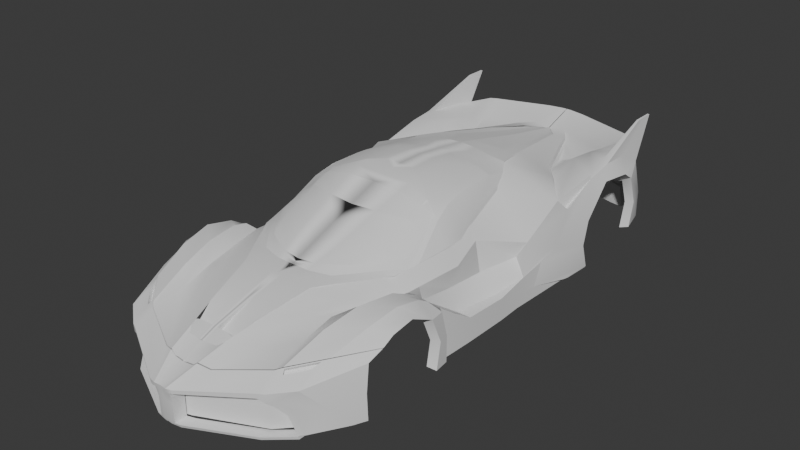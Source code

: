 # Source: parte7.blend  (saved by Blender 4.4.32; exported with 4.5.12 LTS)
import bpy
from mathutils import Matrix  # noqa: F401  (used for matrix-valued properties, if any)

bpy.ops.wm.read_factory_settings(use_empty=True)
scene = bpy.context.scene
scene.name = 'Scene'

# ---- collections
col_collection = bpy.data.collections.new('Collection'); scene.collection.children.link(col_collection)

# ---- node groups
ng_smooth_by_angle = bpy.data.node_groups.new('Smooth by Angle', 'GeometryNodeTree')
_s = ng_smooth_by_angle.interface.new_socket(name='Mesh', in_out='OUTPUT', socket_type='NodeSocketGeometry')
_s = ng_smooth_by_angle.interface.new_socket(name='Mesh', in_out='INPUT', socket_type='NodeSocketGeometry')
_s = ng_smooth_by_angle.interface.new_socket(name='Angle', in_out='INPUT', socket_type='NodeSocketFloat')
_s.subtype = 'ANGLE'
_s.default_value = 0.5236
_s.min_value = 0.0
_s.max_value = 3.142
_s.description = 'Maximum face angle for smooth edges'
_s = ng_smooth_by_angle.interface.new_socket(name='Ignore Sharpness', in_out='INPUT', socket_type='NodeSocketBool')
_s.force_non_field = True
ng_smooth_by_angle.description = 'Set the sharpness of mesh edges based on the angle between the neighboring faces'
ng_smooth_by_angle.is_modifier = True
_N = ng_smooth_by_angle.nodes; _L = ng_smooth_by_angle.links
n0 = _N.new('GeometryNodeSetShadeSmooth'); n0.name = 'Set Shade Smooth'; n0.location = (120, -80)
n0.domain = 'EDGE'
n1 = _N.new('GeometryNodeSetShadeSmooth'); n1.name = 'Set Shade Smooth.001'; n1.location = (300, -80)
n2 = _N.new('NodeGroupOutput'); n2.name = 'Group Output'; n2.location = (480, -80)
n3 = _N.new('GeometryNodeInputMeshEdgeAngle'); n3.name = 'Edge Angle'; n3.location = (-440, -240)
n4 = _N.new('NodeGroupInput'); n4.name = 'Group Input'; n4.location = (-80, -80)
n5 = _N.new('GeometryNodeInputEdgeSmooth'); n5.name = 'Is Edge Smooth'; n5.location = (-260, -120)
n6 = _N.new('GeometryNodeInputShadeSmooth'); n6.name = 'Is Shade Smooth'; n6.location = (-440, -397)
n7 = _N.new('FunctionNodeCompare'); n7.name = 'Compare'; n7.location = (-260, -260)
n7.operation = 'LESS_EQUAL'
n7.inputs[6].default_value = (0.0, 0.0, 0.0, 0.0)
n7.inputs[7].default_value = (0.0, 0.0, 0.0, 0.0)
n8 = _N.new('FunctionNodeBooleanMath'); n8.name = 'Boolean Math.001'; n8.location = (-80, -260)
n9 = _N.new('NodeGroupInput'); n9.name = 'Group Input.001'; n9.location = (-440, -329)
n10 = _N.new('NodeGroupInput'); n10.name = 'Group Input.002'; n10.location = (-259, -189)
n11 = _N.new('FunctionNodeBooleanMath'); n11.name = 'Boolean Math'; n11.location = (-80, -149)
n11.operation = 'OR'
n12 = _N.new('FunctionNodeBooleanMath'); n12.name = 'Boolean Math.002'; n12.location = (-260, -380)
n12.operation = 'OR'
n13 = _N.new('NodeGroupInput'); n13.name = 'Group Input.003'; n13.location = (-440, -460)
_L.new(n3.outputs[0], n7.inputs[0])
_L.new(n1.outputs[0], n2.inputs[0])
_L.new(n9.outputs[1], n7.inputs[1])
_L.new(n7.outputs[0], n8.inputs[0])
_L.new(n4.outputs[0], n0.inputs[0])
_L.new(n0.outputs[0], n1.inputs[0])
_L.new(n8.outputs[0], n0.inputs[2])
_L.new(n10.outputs[2], n11.inputs[1])
_L.new(n5.outputs[0], n11.inputs[0])
_L.new(n11.outputs[0], n0.inputs[1])
_L.new(n13.outputs[2], n12.inputs[1])
_L.new(n6.outputs[0], n12.inputs[0])
_L.new(n12.outputs[0], n8.inputs[1])
n2.is_active_output = True
ng_smooth_by_angle_002 = bpy.data.node_groups.new('Smooth by Angle.002', 'GeometryNodeTree')
_s = ng_smooth_by_angle_002.interface.new_socket(name='Mesh', in_out='OUTPUT', socket_type='NodeSocketGeometry')
_s = ng_smooth_by_angle_002.interface.new_socket(name='Mesh', in_out='INPUT', socket_type='NodeSocketGeometry')
_s = ng_smooth_by_angle_002.interface.new_socket(name='Angle', in_out='INPUT', socket_type='NodeSocketFloat')
_s.subtype = 'ANGLE'
_s.default_value = 0.5236
_s.min_value = 0.0
_s.max_value = 3.142
_s.description = 'Maximum face angle for smooth edges'
_s = ng_smooth_by_angle_002.interface.new_socket(name='Ignore Sharpness', in_out='INPUT', socket_type='NodeSocketBool')
_s.force_non_field = True
ng_smooth_by_angle_002.description = 'Set the sharpness of mesh edges based on the angle between the neighboring faces'
ng_smooth_by_angle_002.is_modifier = True
_N = ng_smooth_by_angle_002.nodes; _L = ng_smooth_by_angle_002.links
n0 = _N.new('GeometryNodeSetShadeSmooth'); n0.name = 'Set Shade Smooth'; n0.location = (120, -80)
n0.domain = 'EDGE'
n1 = _N.new('GeometryNodeSetShadeSmooth'); n1.name = 'Set Shade Smooth.001'; n1.location = (300, -80)
n2 = _N.new('NodeGroupOutput'); n2.name = 'Group Output'; n2.location = (480, -80)
n3 = _N.new('GeometryNodeInputMeshEdgeAngle'); n3.name = 'Edge Angle'; n3.location = (-440, -240)
n4 = _N.new('NodeGroupInput'); n4.name = 'Group Input'; n4.location = (-80, -80)
n5 = _N.new('GeometryNodeInputEdgeSmooth'); n5.name = 'Is Edge Smooth'; n5.location = (-260, -120)
n6 = _N.new('GeometryNodeInputShadeSmooth'); n6.name = 'Is Shade Smooth'; n6.location = (-440, -397)
n7 = _N.new('FunctionNodeCompare'); n7.name = 'Compare'; n7.location = (-260, -260)
n7.operation = 'LESS_EQUAL'
n7.inputs[6].default_value = (0.0, 0.0, 0.0, 0.0)
n7.inputs[7].default_value = (0.0, 0.0, 0.0, 0.0)
n8 = _N.new('FunctionNodeBooleanMath'); n8.name = 'Boolean Math.001'; n8.location = (-80, -260)
n9 = _N.new('NodeGroupInput'); n9.name = 'Group Input.001'; n9.location = (-440, -329)
n10 = _N.new('NodeGroupInput'); n10.name = 'Group Input.002'; n10.location = (-259, -189)
n11 = _N.new('FunctionNodeBooleanMath'); n11.name = 'Boolean Math'; n11.location = (-80, -149)
n11.operation = 'OR'
n12 = _N.new('FunctionNodeBooleanMath'); n12.name = 'Boolean Math.002'; n12.location = (-260, -380)
n12.operation = 'OR'
n13 = _N.new('NodeGroupInput'); n13.name = 'Group Input.003'; n13.location = (-440, -460)
_L.new(n3.outputs[0], n7.inputs[0])
_L.new(n1.outputs[0], n2.inputs[0])
_L.new(n9.outputs[1], n7.inputs[1])
_L.new(n7.outputs[0], n8.inputs[0])
_L.new(n4.outputs[0], n0.inputs[0])
_L.new(n0.outputs[0], n1.inputs[0])
_L.new(n8.outputs[0], n0.inputs[2])
_L.new(n10.outputs[2], n11.inputs[1])
_L.new(n5.outputs[0], n11.inputs[0])
_L.new(n11.outputs[0], n0.inputs[1])
_L.new(n13.outputs[2], n12.inputs[1])
_L.new(n6.outputs[0], n12.inputs[0])
_L.new(n12.outputs[0], n8.inputs[1])
n2.is_active_output = True
ng_smooth_by_angle_003 = bpy.data.node_groups.new('Smooth by Angle.003', 'GeometryNodeTree')
_s = ng_smooth_by_angle_003.interface.new_socket(name='Mesh', in_out='OUTPUT', socket_type='NodeSocketGeometry')
_s = ng_smooth_by_angle_003.interface.new_socket(name='Mesh', in_out='INPUT', socket_type='NodeSocketGeometry')
_s = ng_smooth_by_angle_003.interface.new_socket(name='Angle', in_out='INPUT', socket_type='NodeSocketFloat')
_s.subtype = 'ANGLE'
_s.default_value = 0.5236
_s.min_value = 0.0
_s.max_value = 3.142
_s.description = 'Maximum face angle for smooth edges'
_s = ng_smooth_by_angle_003.interface.new_socket(name='Ignore Sharpness', in_out='INPUT', socket_type='NodeSocketBool')
_s.force_non_field = True
ng_smooth_by_angle_003.description = 'Set the sharpness of mesh edges based on the angle between the neighboring faces'
ng_smooth_by_angle_003.is_modifier = True
_N = ng_smooth_by_angle_003.nodes; _L = ng_smooth_by_angle_003.links
n0 = _N.new('GeometryNodeSetShadeSmooth'); n0.name = 'Set Shade Smooth'; n0.location = (120, -80)
n0.domain = 'EDGE'
n1 = _N.new('GeometryNodeSetShadeSmooth'); n1.name = 'Set Shade Smooth.001'; n1.location = (300, -80)
n2 = _N.new('NodeGroupOutput'); n2.name = 'Group Output'; n2.location = (480, -80)
n3 = _N.new('GeometryNodeInputMeshEdgeAngle'); n3.name = 'Edge Angle'; n3.location = (-440, -240)
n4 = _N.new('NodeGroupInput'); n4.name = 'Group Input'; n4.location = (-80, -80)
n5 = _N.new('GeometryNodeInputEdgeSmooth'); n5.name = 'Is Edge Smooth'; n5.location = (-260, -120)
n6 = _N.new('GeometryNodeInputShadeSmooth'); n6.name = 'Is Shade Smooth'; n6.location = (-440, -397)
n7 = _N.new('FunctionNodeCompare'); n7.name = 'Compare'; n7.location = (-260, -260)
n7.operation = 'LESS_EQUAL'
n7.inputs[6].default_value = (0.0, 0.0, 0.0, 0.0)
n7.inputs[7].default_value = (0.0, 0.0, 0.0, 0.0)
n8 = _N.new('FunctionNodeBooleanMath'); n8.name = 'Boolean Math.001'; n8.location = (-80, -260)
n9 = _N.new('NodeGroupInput'); n9.name = 'Group Input.001'; n9.location = (-440, -329)
n10 = _N.new('NodeGroupInput'); n10.name = 'Group Input.002'; n10.location = (-259, -189)
n11 = _N.new('FunctionNodeBooleanMath'); n11.name = 'Boolean Math'; n11.location = (-80, -149)
n11.operation = 'OR'
n12 = _N.new('FunctionNodeBooleanMath'); n12.name = 'Boolean Math.002'; n12.location = (-260, -380)
n12.operation = 'OR'
n13 = _N.new('NodeGroupInput'); n13.name = 'Group Input.003'; n13.location = (-440, -460)
_L.new(n3.outputs[0], n7.inputs[0])
_L.new(n1.outputs[0], n2.inputs[0])
_L.new(n9.outputs[1], n7.inputs[1])
_L.new(n7.outputs[0], n8.inputs[0])
_L.new(n4.outputs[0], n0.inputs[0])
_L.new(n0.outputs[0], n1.inputs[0])
_L.new(n8.outputs[0], n0.inputs[2])
_L.new(n10.outputs[2], n11.inputs[1])
_L.new(n5.outputs[0], n11.inputs[0])
_L.new(n11.outputs[0], n0.inputs[1])
_L.new(n13.outputs[2], n12.inputs[1])
_L.new(n6.outputs[0], n12.inputs[0])
_L.new(n12.outputs[0], n8.inputs[1])
n2.is_active_output = True

# ---- world
world_world = bpy.data.worlds.new('World'); scene.world = world_world
world_world.use_nodes = True; world_world.node_tree.nodes.clear()
_N = world_world.node_tree.nodes; _L = world_world.node_tree.links
n0 = _N.new('ShaderNodeOutputWorld'); n0.name = 'World Output'; n0.location = (300, 300)
n1 = _N.new('ShaderNodeBackground'); n1.name = 'Background'; n1.location = (10, 300)
n1.inputs[0].default_value = (0.05088, 0.05088, 0.05088, 1.0)
_L.new(n1.outputs[0], n0.inputs[0])
n0.is_active_output = True
world_world.color = (0.05088, 0.05088, 0.05088)
world_world.sun_shadow_jitter_overblur = 0.0

# ---- meshes
me_plane_003 = bpy.data.meshes.new('Plane.003')
me_plane_003.from_pydata([(0.198, -4.485, -0.8761), (1.2, -4.029, -0.8761), (1.538, -3.671, -0.8748), (0.198, -4.487, -0.5974), (0.195, -4.49, -0.4144), (1.2, -4.029, -0.5636), (1.191, -4.033, -0.3127), (0.1282, -4.504, -0.5988), (1.441, -3.756, -0.5904), (0.1287, -4.504, -0.8761), (0.1555, -4.513, -0.4169), (1.339, -3.895, -0.3794), (0.1273, -4.512, -0.445)], [], [(4, 10, 12, 7, 3), (11, 6, 5, 8), (5, 3, 0, 1), (6, 4, 3, 5), (7, 9, 0, 3), (2, 8, 5, 1)])
me_plane_003.polygons.foreach_set('use_smooth', [True] * 6)
_uv = me_plane_003.uv_layers.new(name='UVMap')
_uv.uv.foreach_set('vector', [0.0, 0.0, 0.0, 0.0, 0.0, 0.0, 0.0, 0.0, 0.0, 0.0, 0.0, 0.0, 0.0, 0.0, 0.0, 0.0, 0.0, 0.0, 0.0, 0.0, 0.0, 0.0, 0.0, 0.0, 0.0, 0.0, 0.0, 0.0, 0.0, 0.0, 0.0, 0.0, 0.0, 0.0, 0.0, 0.0, 0.0, 0.0, 0.0, 0.0, 0.0, 0.0, 0.0, 0.0, 0.0, 0.0, 0.0, 0.0, 0.0, 0.0])
me_plane_003.update()
me_plane_005 = bpy.data.meshes.new('Plane.005')
me_plane_005.from_pydata([(1.364, 4.072, -0.2639), (0.2434, 4.357, -0.2005), (0.0001071, 4.362, -0.1955), (1.362, 4.107, -0.6598), (1.579, 4.069, -0.6596), (1.549, 4.024, -0.2737), (0.2422, 4.392, -0.6595), (9.825e-05, 4.398, -0.6595), (0.2422, 4.504, -0.6595), (0.2434, 4.469, -0.2005), (0.0001071, 4.474, -0.1955), (9.825e-05, 4.51, -0.6595), (1.364, 4.184, -0.2639), (1.549, 4.136, -0.2737), (1.362, 4.219, -0.6598), (1.579, 4.181, -0.6596), (0.2428, 4.375, -0.4531), (0.0001027, 4.38, -0.4275), (1.564, 4.046, -0.4531), (0.2428, 4.487, -0.4531), (0.0001027, 4.492, -0.4275), (1.564, 4.158, -0.4531), (1.364, 4.072, -0.2639), (1.362, 4.107, -0.6598), (1.364, 4.184, -0.2639), (1.362, 4.219, -0.6598), (1.2, 4.243, -0.4531), (1.202, 4.26, -0.6598), (1.199, 4.226, -0.2546), (1.363, 4.091, -0.4531), (1.362, 4.217, -0.5816), (1.237, 4.235, -0.4531), (1.364, 4.194, -0.325), (1.364, 4.194, -0.325), (1.488, 4.177, -0.4531), (1.363, 4.217, -0.5816), (1.274, 4.234, -0.5428), (1.273, 4.218, -0.3614), (1.364, 4.194, -0.325), (1.451, 4.177, -0.3637), (1.452, 4.193, -0.5451), (1.362, 4.217, -0.5816), (1.362, 4.155, -0.5816), (1.362, 4.155, -0.5816), (1.274, 4.172, -0.5428), (1.237, 4.172, -0.4531), (1.273, 4.155, -0.3614), (1.364, 4.131, -0.325), (1.364, 4.131, -0.325), (1.364, 4.131, -0.325), (1.451, 4.115, -0.3637), (1.488, 4.114, -0.4531), (1.452, 4.131, -0.5451), (1.363, 4.155, -0.5816)], [], [(13, 21, 34, 39), (17, 7, 6, 16), (20, 19, 8, 11), (40, 34, 21, 15), (17, 2, 10, 20), (3, 23, 6, 8, 27, 25, 14, 15, 4), (2, 1, 9, 10), (18, 4, 15, 21), (6, 7, 11, 8), (1, 22, 0, 5, 13, 12, 24, 28, 9), (5, 18, 21, 13), (7, 17, 20, 11), (10, 9, 19, 20), (29, 23, 3), (2, 17, 16, 1), (0, 29, 18, 5), (9, 28, 26, 19), (19, 26, 27, 8), (1, 16, 29, 22), (24, 12, 33, 38, 32), (16, 6, 23, 29), (28, 24, 32, 37), (18, 29, 3, 4), (37, 32, 47, 46), (41, 30, 43, 42), (35, 41, 42, 53), (38, 33, 49, 48), (39, 34, 51, 50), (40, 35, 53, 52), (27, 26, 31, 36), (26, 28, 37, 31), (25, 27, 36, 30), (35, 40, 15, 14), (12, 13, 39, 33), (34, 40, 52, 51), (36, 31, 45, 44), (33, 39, 50, 49), (30, 36, 44, 43), (32, 38, 48, 47), (31, 37, 46, 45)])
me_plane_005.polygons.foreach_set('use_smooth', [True] * 40)
_uv = me_plane_005.uv_layers.new(name='UVMap')
_uv.uv.foreach_set('vector', [0.0, 0.0, 0.0, 0.0, 0.0, 0.0, 0.0, 0.0, 0.0, 0.0, 0.0, 0.0, 0.0, 0.0, 0.0, 0.0, 0.0, 0.0, 0.0, 0.0, 0.0, 0.0, 0.0, 0.0, 0.0, 0.0, 0.0, 0.0, 0.0, 0.0, 0.0, 0.0, 0.0, 0.0, 0.0, 0.0, 0.0, 0.0, 0.0, 0.0, 0.0, 0.0, 0.0, 0.0, 0.0, 0.0, 0.0, 0.0, 0.0, 0.0, 0.0, 0.0, 0.0, 0.0, 0.0, 0.0, 0.0, 0.0, 0.0, 0.0, 0.0, 0.0, 0.0, 0.0, 0.0, 0.0, 0.0, 0.0, 0.0, 0.0, 0.0, 0.0, 0.0, 0.0, 0.0, 0.0, 0.0, 0.0, 0.0, 0.0, 0.0, 0.0, 0.0, 0.0, 0.0, 0.0, 0.0, 0.0, 0.0, 0.0, 0.0, 0.0, 0.0, 0.0, 0.0, 0.0, 0.0, 0.0, 0.0, 0.0, 0.0, 0.0, 0.0, 0.0, 0.0, 0.0, 0.0, 0.0, 0.0, 0.0, 0.0, 0.0, 0.0, 0.0, 0.0, 0.0, 0.0, 0.0, 0.0, 0.0, 0.0, 0.0, 0.0, 0.0, 0.0, 0.0, 0.0, 0.0, 0.0, 0.0, 0.0, 0.0, 0.0, 0.0, 0.0, 0.0, 0.0, 0.0, 0.0, 0.0, 0.0, 0.0, 0.0, 0.0, 0.0, 0.0, 0.0, 0.0, 0.0, 0.0, 0.0, 0.0, 0.0, 0.0, 0.0, 0.0, 0.0, 0.0, 0.0, 0.0, 0.0, 0.0, 0.0, 0.0, 0.0, 0.0, 0.0, 0.0, 0.0, 0.0, 0.0, 0.0, 0.0, 0.0, 0.0, 0.0, 0.0, 0.0, 0.0, 0.0, 0.0, 0.0, 0.0, 0.0, 0.0, 0.0, 0.0, 0.0, 0.0, 0.0, 0.0, 0.0, 0.0, 0.0, 0.0, 0.0, 0.0, 0.0, 0.0, 0.0, 0.0, 0.0, 0.0, 0.0, 0.0, 0.0, 0.0, 0.0, 0.0, 0.0, 0.0, 0.0, 0.0, 0.0, 0.0, 0.0, 0.0, 0.0, 0.0, 0.0, 0.0, 0.0, 0.0, 0.0, 0.0, 0.0, 0.0, 0.0, 0.0, 0.0, 0.0, 0.0, 0.0, 0.0, 0.0, 0.0, 0.0, 0.0, 0.0, 0.0, 0.0, 0.0, 0.0, 0.0, 0.0, 0.0, 0.0, 0.0, 0.0, 0.0, 0.0, 0.0, 0.0, 0.0, 0.0, 0.0, 0.0, 0.0, 0.0, 0.0, 0.0, 0.0, 0.0, 0.0, 0.0, 0.0, 0.0, 0.0, 0.0, 0.0, 0.0, 0.0, 0.0, 0.0, 0.0, 0.0, 0.0, 0.0, 0.0, 0.0, 0.0, 0.0, 0.0, 0.0, 0.0, 0.0, 0.0, 0.0, 0.0, 0.0, 0.0, 0.0, 0.0, 0.0, 0.0, 0.0, 0.0, 0.0, 0.0, 0.0, 0.0, 0.0, 0.0, 0.0, 0.0, 0.0, 0.0, 0.0, 0.0, 0.0, 0.0, 0.0, 0.0, 0.0, 0.0, 0.0, 0.0, 0.0, 0.0, 0.0, 0.0, 0.0, 0.0, 0.0, 0.0, 0.0, 0.0, 0.0, 0.0, 0.0, 0.0, 0.0, 0.0, 0.0, 0.0, 0.0, 0.0, 0.0, 0.0, 0.0])
me_plane_005.update()
me_plane_006 = bpy.data.meshes.new('Plane.006')
me_plane_006.from_pydata([(1.362, 4.155, -0.5816), (1.362, 4.155, -0.5816), (1.274, 4.172, -0.5428), (1.237, 4.172, -0.4531), (1.273, 4.155, -0.3614), (1.364, 4.131, -0.325), (1.364, 4.131, -0.325), (1.364, 4.131, -0.325), (1.451, 4.115, -0.3637), (1.488, 4.114, -0.4531), (1.452, 4.131, -0.5451), (1.363, 4.155, -0.5816), (1.362, 4.151, -0.5427), (1.363, 4.151, -0.5427), (1.301, 4.163, -0.5157), (1.275, 4.163, -0.4532), (1.3, 4.152, -0.3892), (1.363, 4.135, -0.3639), (1.363, 4.135, -0.3639), (1.364, 4.135, -0.3639), (1.424, 4.123, -0.3908), (1.45, 4.123, -0.4532), (1.425, 4.135, -0.5173), (1.363, 4.151, -0.5427), (1.362, 4.346, -0.5523), (1.363, 4.346, -0.5523), (1.301, 4.368, -0.5328), (1.275, 4.395, -0.4763), (1.3, 4.412, -0.4135), (1.363, 4.407, -0.3834), (1.364, 4.407, -0.3834), (1.424, 4.385, -0.4029), (1.45, 4.359, -0.4592), (1.425, 4.342, -0.5222), (1.363, 4.346, -0.5523), (1.362, 4.333, -0.589), (1.362, 4.333, -0.589), (1.274, 4.365, -0.561), (1.237, 4.403, -0.48), (1.273, 4.427, -0.3898), (1.364, 4.42, -0.3466), (1.364, 4.42, -0.3466), (1.451, 4.389, -0.3747), (1.488, 4.351, -0.4555), (1.452, 4.327, -0.5458), (1.363, 4.333, -0.589)], [], [(1, 2, 37, 36), (11, 23, 34, 45), (8, 9, 43, 42), (0, 1, 36, 35), (7, 8, 42, 41), (18, 17, 5, 6), (19, 18, 6, 7), (17, 16, 28, 29), (16, 15, 27, 28), (12, 0, 35, 24), (23, 22, 33, 34), (12, 23, 11, 0), (25, 24, 35, 36), (26, 25, 36, 37), (27, 26, 37, 38), (28, 27, 38, 39), (29, 28, 39, 40), (31, 30, 41, 42), (32, 31, 42, 43), (33, 32, 43, 44), (34, 33, 44, 45), (9, 10, 44, 43), (2, 3, 38, 37), (5, 17, 29, 40), (20, 19, 30, 31), (10, 11, 45, 44), (13, 12, 24, 25), (3, 4, 39, 38), (21, 20, 31, 32), (14, 13, 25, 26), (4, 5, 40, 39), (19, 7, 41, 30), (22, 21, 32, 33), (15, 14, 26, 27)])
me_plane_006.polygons.foreach_set('use_smooth', [True] * 34)
_uv = me_plane_006.uv_layers.new(name='UVMap')
_uv.uv.foreach_set('vector', [0.0, 0.0, 0.0, 0.0, 0.0, 0.0, 0.0, 0.0, 0.0, 0.0, 0.0, 0.0, 0.0, 0.0, 0.0, 0.0, 0.0, 0.0, 0.0, 0.0, 0.0, 0.0, 0.0, 0.0, 0.0, 0.0, 0.0, 0.0, 0.0, 0.0, 0.0, 0.0, 0.0, 0.0, 0.0, 0.0, 0.0, 0.0, 0.0, 0.0, 0.0, 0.0, 0.0, 0.0, 0.0, 0.0, 0.0, 0.0, 0.0, 0.0, 0.0, 0.0, 0.0, 0.0, 0.0, 0.0, 0.0, 0.0, 0.0, 0.0, 0.0, 0.0, 0.0, 0.0, 0.0, 0.0, 0.0, 0.0, 0.0, 0.0, 0.0, 0.0, 0.0, 0.0, 0.0, 0.0, 0.0, 0.0, 0.0, 0.0, 0.0, 0.0, 0.0, 0.0, 0.0, 0.0, 0.0, 0.0, 0.0, 0.0, 0.0, 0.0, 0.0, 0.0, 0.0, 0.0, 0.0, 0.0, 0.0, 0.0, 0.0, 0.0, 0.0, 0.0, 0.0, 0.0, 0.0, 0.0, 0.0, 0.0, 0.0, 0.0, 0.0, 0.0, 0.0, 0.0, 0.0, 0.0, 0.0, 0.0, 0.0, 0.0, 0.0, 0.0, 0.0, 0.0, 0.0, 0.0, 0.0, 0.0, 0.0, 0.0, 0.0, 0.0, 0.0, 0.0, 0.0, 0.0, 0.0, 0.0, 0.0, 0.0, 0.0, 0.0, 0.0, 0.0, 0.0, 0.0, 0.0, 0.0, 0.0, 0.0, 0.0, 0.0, 0.0, 0.0, 0.0, 0.0, 0.0, 0.0, 0.0, 0.0, 0.0, 0.0, 0.0, 0.0, 0.0, 0.0, 0.0, 0.0, 0.0, 0.0, 0.0, 0.0, 0.0, 0.0, 0.0, 0.0, 0.0, 0.0, 0.0, 0.0, 0.0, 0.0, 0.0, 0.0, 0.0, 0.0, 0.0, 0.0, 0.0, 0.0, 0.0, 0.0, 0.0, 0.0, 0.0, 0.0, 0.0, 0.0, 0.0, 0.0, 0.0, 0.0, 0.0, 0.0, 0.0, 0.0, 0.0, 0.0, 0.0, 0.0, 0.0, 0.0, 0.0, 0.0, 0.0, 0.0, 0.0, 0.0, 0.0, 0.0, 0.0, 0.0, 0.0, 0.0, 0.0, 0.0, 0.0, 0.0, 0.0, 0.0, 0.0, 0.0, 0.0, 0.0, 0.0, 0.0, 0.0, 0.0, 0.0, 0.0, 0.0, 0.0, 0.0, 0.0, 0.0, 0.0, 0.0, 0.0, 0.0, 0.0, 0.0, 0.0, 0.0, 0.0, 0.0, 0.0, 0.0, 0.0, 0.0, 0.0, 0.0, 0.0, 0.0, 0.0, 0.0, 0.0, 0.0, 0.0, 0.0, 0.0])
me_plane_006.update()
me_plane_017 = bpy.data.meshes.new('Plane.017')
me_plane_017.from_pydata([(0.0003926, -4.747, -0.3205), (1.704, 4.083, 0.4796), (1.126, -3.36, 0.05715), (1.172, -4.224, -0.31), (1.486, -1.414, 0.1484), (1.15, -2.814, 0.2024), (1.337, -2.177, 0.1768), (1.48, -1.648, 0.1594), (1.844, 0.7131, 0.0915), (0.005958, 4.088, 0.3881), (0.005958, 4.67, 0.5819), (1.986, -3.038, -0.04544), (1.953, -1.494, -0.03354), (1.985, -1.742, -0.02848), (2.011, -2.197, 0.2112), (1.873, -1.439, -0.02886), (1.918, 1.007, -0.3469), (1.918, 1.007, -0.3469), (1.983, 2.247, -0.1004), (1.948, 2.779, 0.3858), (1.839, 3.523, 0.1176), (1.8, 4.014, 0.2913), (1.167, 0.8499, 0.7013), (1.142, -1.822, 0.3453), (0.6187, -2.653, 0.3609), (0.4578, -3.362, 0.1976), (1.273, -1.516, 0.3584), (0.1572, -4.779, -0.3927), (0.9205, 2.926, 0.3582), (0.7797, 1.475, 0.8692), (0.5595, 2.719, 0.6703), (-0.001138, -4.067, -0.01117), (2.01, -2.581, 0.1579), (0.2521, -4.035, -0.01157), (1.757, 1.615, 0.4013), (1.717, 3.005, 0.6183), (1.708, 3.573, 0.5671), (0.07407, 4.04, 0.3999), (0.3064, 3.747, 0.4665), (0.7086, -3.668, 0.02657), (1.08, -2.337, 0.256), (0.9252, -3.003, 0.1996), (0.6665, 3.566, 0.3766), (0.2117, -4.761, -0.3855), (1.365, 4.419, 0.5264), (0.972, 3.314, 0.3499), (1.265, 3.405, 0.5149), (1.327, 2.192, 0.458), (1.282, 2.891, 0.5883), (1.482, 4.39, 0.5162), (1.809, 2.505, 0.562), (1.184, 3.805, 0.3979), (1.337, 3.732, 0.4972), (0.9335, 3.037, 0.3848), (0.6967, 2.108, 0.7778), (1.365, 4.219, 0.2225), (1.832, 2.97, 0.5947), (1.786, 3.559, 0.5348), (1.849, 2.445, 0.5177), (1.799, 1.817, 0.2029), (1.896, 0.5749, -0.4307), (1.664, -1.686, 0.209), (1.819, -1.644, 0.1454), (1.611, -3.916, -0.1667), (1.28, -4.177, -0.224), (1.749, -1.482, -0.02732), (1.596, -1.476, 0.01206), (1.828, -2.303, 0.3729), (1.426, -2.617, 0.3694), (1.823, -1.844, 0.2673), (1.538, -2.039, 0.3534), (1.338, -3.164, 0.2463), (1.776, -2.809, 0.2799), (1.774, -1.121, -0.2595), (1.64, -1.119, -0.2401), (1.606, -0.6925, 0.2061), (1.402, 0.004735, 0.2596), (1.907, -0.7696, -0.4864), (1.918, 0.006114, -0.5175), (1.32, 0.004344, 0.5053), (1.365, -0.6477, 0.4046), (1.799, -0.7696, -0.4864), (1.848, 0.006114, -0.5175), (1.778, 0.006114, -0.5175), (1.683, -0.7696, -0.4864), (1.892, -1.121, -0.2595), (1.705, 0.6459, -0.168), (1.494, -0.7351, -0.1761), (1.495, 0.005604, -0.2349), (1.904, 1.431, -0.2656), (3.661e-33, -4.724, -0.9007), (1.717, 4.334, -0.7883), (1.185, -4.224, -0.9007), (0.006025, 4.658, -0.7903), (2.007, -3.087, -0.9007), (1.953, -1.372, -0.9092), (1.985, -1.631, -0.9092), (1.873, -1.316, -0.9108), (1.983, 2.197, -0.9007), (0.4831, 3.855, 0.4438), (1.92, 3.758, -0.824), (1.845, 4.14, -0.7759), (0.2161, 4.646, -0.7897), (0.2096, -4.702, -0.9007), (1.365, 4.407, -0.8086), (1.902, 0.4387, -0.9007), (1.907, -0.7696, -0.9007), (1.918, 0.006114, -0.9007), (1.892, -1.121, -0.9007), (1.706, 4.069, 0.2238), (0.2175, 4.296, 0.186), (1.364, 4.223, 0.2115), (1.441, 4.015, 0.167), (0.005957, 4.307, 0.186), (1.983, 2.148, -0.5076), (1.918, 0.8606, -0.7027), (1.953, -1.372, -0.4757), (1.985, -1.553, -0.4731), (0.1312, -4.513, -0.9007), (3.661e-33, -4.523, -0.9007), (-2.998e-17, -4.73, -0.5854), (1.892, -1.121, -0.5801), (1.873, -1.316, -0.4741), (1.899, 0.5065, -0.6709), (1.907, -0.7696, -0.6935), (1.918, 0.006114, -0.7091), (1.99, -3.087, -0.4898), (-5.6e-17, -4.77, -0.3964), (1.878, -2.98, -0.1582), (1.858, -1.795, -0.05366), (1.884, -2.212, 0.1655), (1.897, -2.562, 0.1167), (1.878, -3.025, -0.851), (1.858, -1.694, -0.8588), (1.858, -1.622, -0.4602), (1.878, -3.025, -0.4754), (1.853, 2.32, -0.1251), (1.86, 2.792, 0.2695), (1.967, 3.584, 0.1596), (1.853, 2.276, -0.8383), (1.796, 3.667, -0.837), (1.853, 2.231, -0.488), (1.61, -3.333, 0.03114), (1.224, -3.769, -0.06182), (1.222, -3.755, -0.05474), (1.146, -3.831, -0.08655), (1.146, -3.843, -0.09104), (1.283, -3.829, -0.02737), (1.598, -3.49, 0.03901), (1.889, -2.737, 0.001608), (1.552, -3.637, -0.01962), (1.314, -3.887, -0.0716), (1.293, -4.051, -0.1565), (1.592, -3.781, -0.09897), (1.856, -2.735, 0.05014), (1.858, -2.747, 0.02986), (1.572, -3.645, -0.03125), (1.306, -3.924, -0.089), (1.267, -3.805, -0.07374), (1.582, -3.466, -0.007362), (1.536, -3.612, -0.06599), (1.297, -3.862, -0.118), (1.255, -4.188, -0.3425), (1.534, -3.888, -0.9007), (1.489, -3.916, -0.5422), (1.329, -4.119, -0.3967), (0.05498, -4.734, -0.5879), (0.1312, -4.715, -0.9007), (0.1366, -4.756, -0.419), (1.824, -3.595, -0.5304), (1.917, -3.292, -0.9007), (0.2096, -4.767, -0.3274), (0.06726, -4.753, -0.32), (1.185, -4.224, -0.2284), (1.435, -3.961, -0.5861), (1.596, -3.828, -0.9007), (1.286, -4.174, -0.2687), (1.372, -4.092, -0.3323), (0.1347, -4.721, -0.5873), (0.05144, -4.728, -0.9007), (0.05738, -4.775, -0.4013), (0.2689, -4.47, -0.9007), (0.05643, -4.707, -0.9485), (1.185, -4.021, -0.9007), (1.534, -3.685, -0.9007), (1.53, -3.691, -0.9178), (1.53, -3.894, -0.9178), (0.2701, -4.468, -0.3871), (1.172, -4.021, -0.31), (0.1347, -4.518, -0.5873), (1.435, -3.758, -0.5861), (0.1572, -4.521, -0.4158), (1.255, -3.985, -0.3425), (1.329, -3.916, -0.3967), (0.1366, -4.52, -0.4586), (0.05144, -4.527, -0.9007), (0.004985, -4.703, -0.9485), (0.2146, -4.681, -0.9485), (0.1362, -4.694, -0.9485), (1.19, -4.203, -0.9485), (1.535, -3.873, -0.9656), (0.2739, -4.449, -0.9485), (1.19, -4.0, -0.9485), (1.535, -3.67, -0.9656), (0.1362, -4.492, -0.9485), (0.004985, -4.502, -0.9485), (0.05643, -4.506, -0.9485), (0.1096, -4.787, -0.3314), (-6.749e-17, -4.778, -0.3312), (1.956, -2.717, 0.03556), (0.3293, -3.928, 0.03411), (1.178, -3.908, -0.04968), (1.177, -3.896, -0.04536), (0.1742, -4.357, -0.163), (0.1706, -4.371, -0.1691), (1.468e-05, -4.375, -0.1678), (4.693e-05, -4.389, -0.1738), (2.001, -2.783, 0.04694), (2.002, -2.766, 0.05447), (1.996, -2.77, 0.04851), (0.4351, -4.283, -0.1633), (0.428, -4.298, -0.1684), (1.256, -3.821, -0.01423), (1.256, -3.834, -0.02091), (1.651, -3.397, 0.06915), (1.649, -3.414, 0.06154), (0.2521, -4.364, -0.1117), (0.256, -4.349, -0.1057), (1.612, -3.349, 0.02171), (0.2249, -4.3, -0.1527), (0.2235, -4.284, -0.1465), (0.4019, -4.218, -0.2044), (0.3914, -4.233, -0.2082), (-0.03122, -4.323, -0.2148), (-0.03126, -4.31, -0.2088), (0.149, -4.294, -0.2036), (0.1429, -4.307, -0.2101), (1.958, 1.736, -0.9007), (1.992, 1.6, -0.8741), (1.994, 1.736, -0.9007), (2.019, 2.197, -0.9007), (2.029, 2.196, -0.8731), (1.325, 2.137, 0.5317), (0.957, 2.629, 0.4347), (1.812, 1.552, 0.4591), (1.876, 1.768, 0.2461), (0.4901, 3.858, 0.4098), (0.9641, 2.648, 0.4006), (1.326, 2.164, 0.4961), (1.785, 1.582, 0.4312), (1.839, 1.792, 0.2253), (1.753, 4.25, 0.9933), (1.717, 4.255, 0.9933), (1.717, 4.068, 0.9933), (1.717, 4.424, 0.9933), (1.753, 4.423, 0.9933), (1.753, 4.066, 0.9933), (1.064, 3.395, 0.3485), (0.4975, 3.861, 0.3733), (0.9718, 2.668, 0.3641), (1.019, 3.077, 0.3843), (0.9199, 3.097, 0.264), (0.6959, 3.281, 0.2836), (0.8821, 2.812, 0.2701), (0.8916, 2.893, 0.2896), (1.799, 4.017, 0.2803), (1.847, 3.317, 0.2409), (1.968, 3.362, 0.3166), (1.838, 3.527, 0.1066), (1.968, 3.58, 0.1705), (1.365, 4.384, 0.3611), (1.705, 4.131, 0.3413), (1.482, 4.354, 0.3513), (0.005958, 4.645, 0.3972), (1.712, 4.229, -0.2949), (0.2161, 4.39, -0.2332), (0.006055, 4.401, -0.2262), (1.365, 4.146, -0.2965), (1.846, 4.133, -0.3112), (1.947, 3.806, -0.3573), (1.82, 3.731, -0.3639), (0.2154, 4.428, -0.5816), (0.005981, 4.44, -0.5816), (1.365, 4.388, -0.6324), (1.52, 4.1, -0.3068), (1.578, 4.129, -0.5816), (1.366, 4.033, 0.1727), (1.482, 4.19, 0.2133), (0.004958, 4.497, 0.2249), (0.2152, 4.486, 0.2249), (1.364, 4.183, -0.5817), (0.2161, 4.632, -0.6324), (1.637, 4.318, -0.6324), (0.005985, 4.644, -0.6324), (1.569, 4.281, -0.2842), (1.481, 4.193, 0.2024), (0.005958, 4.494, 0.2359), (1.707, 4.065, 0.2347), (1.662, 3.364, 0.1264), (1.627, 3.808, 0.2835), (1.234, 3.994, 0.2213), (1.541, 3.858, 0.2224), (1.233, 3.997, 0.2114), (1.778, 3.419, 0.1644), (1.626, 3.811, 0.2736), (1.661, 3.368, 0.1165), (1.779, 3.416, 0.1743), (1.34, 3.967, 0.213), (0.004084, 4.245, 0.2235), (0.1941, 4.235, 0.2235), (1.339, 3.97, 0.2031), (0.004989, 4.242, 0.2334), (1.542, 3.854, 0.2323), (0.08752, 4.666, 0.5819), (0.3443, 4.632, 0.5757), (0.2992, 4.152, 0.4149), (0.3221, 4.203, 0.2319), (0.06649, 4.239, 0.2334), (0.2151, 4.624, 0.3952), (0.1015, 4.639, 0.397), (0.08762, 4.489, 0.2359), (0.3433, 4.453, 0.2344), (0.2146, 4.707, -0.1981), (0.1485, 4.705, -0.1869), (0.1485, 4.617, -0.1869), (0.2141, 4.617, -0.2044), (0.2042, 4.673, 0.1808), (0.2091, 4.695, -0.005917), (0.2419, 4.584, -0.03477), (0.2698, 4.538, 0.1231), (0.1258, 4.555, 0.1252), (0.1372, 4.592, -0.02498), (0.1407, 4.698, 0.005371), (0.1329, 4.679, 0.1859), (0.005958, 4.319, 0.4649), (0.005958, 4.452, 0.5092), (0.1042, 4.434, 0.5051)], [], [(69, 62, 12, 13), (8, 244, 245, 89), (67, 69, 13, 14), (21, 1, 271, 297), (72, 67, 14, 32), (62, 65, 15, 12), (58, 56, 19, 18), (23, 26, 4, 7), (29, 54, 242, 244), (30, 38, 99, 243), (40, 23, 7, 6), (41, 40, 6, 5), (73, 81, 77, 85), (39, 41, 5, 2), (242, 54, 30, 243), (0, 216, 214, 172), (44, 314, 318, 270), (219, 218, 32, 131, 149), (207, 226, 221, 171), (66, 87, 84, 74), (22, 29, 244, 8), (52, 49, 1, 36), (51, 44, 49, 52), (64, 223, 157, 152), (9, 334, 315, 37), (210, 25, 41, 39), (25, 24, 40, 41), (24, 23, 40), (48, 46, 52, 36, 35, 50), (45, 53, 264, 261), (270, 318, 321, 55), (56, 35, 253, 256), (50, 35, 56, 58), (34, 47, 48, 50), (34, 50, 58, 59), (257, 51, 52, 46), (315, 258, 246, 99), (259, 260, 48, 47), (48, 260, 257, 46), (35, 36, 252, 253), (66, 74, 73, 65), (148, 147, 223, 225), (173, 211, 223, 64), (61, 66, 65, 62), (7, 4, 66, 61), (71, 68, 67, 72), (79, 22, 8, 76), (2, 5, 68, 71), (68, 70, 69, 67), (5, 6, 70, 68), (70, 61, 62, 69), (26, 80, 75, 4), (74, 84, 81, 73), (87, 75, 76, 88), (75, 80, 79, 76), (77, 81, 82, 78), (81, 84, 83, 82), (88, 86, 60, 83), (76, 8, 86, 88), (84, 87, 88, 83), (60, 78, 82, 83), (65, 73, 85, 15), (4, 75, 87, 66), (6, 7, 61, 70), (274, 91, 101, 278), (277, 275, 281, 290), (279, 100, 140, 280), (117, 116, 95, 96), (120, 166, 179, 90), (122, 121, 108, 97), (123, 115, 237, 105), (121, 124, 106, 108), (124, 125, 107, 106), (125, 123, 105, 107), (275, 276, 282, 281), (239, 240, 98, 237), (127, 180, 166, 120), (167, 178, 189, 118), (186, 92, 199, 200), (116, 122, 97, 95), (272, 270, 55, 287), (320, 296, 311, 317), (271, 272, 287, 297), (319, 273, 296, 320), (12, 15, 122, 116), (64, 63, 177, 176), (63, 11, 126, 169), (78, 60, 123, 125), (77, 78, 125, 124), (85, 77, 124, 121), (60, 16, 115, 123), (15, 85, 121, 122), (174, 163, 184, 190), (13, 12, 116, 117), (32, 14, 130, 131), (117, 96, 133, 134), (94, 126, 135, 132), (63, 225, 217, 11), (14, 13, 129, 130), (126, 11, 128, 135), (13, 117, 134, 129), (114, 18, 136, 141), (18, 19, 137, 136), (98, 114, 141, 139), (19, 267, 266, 137), (224, 72, 32, 218), (220, 39, 2, 212), (147, 151, 157, 223), (227, 210, 39, 220), (11, 217, 219, 149, 128), (213, 33, 210, 227), (212, 2, 71, 222), (157, 156, 153, 152), (148, 150, 160, 159), (152, 153, 63, 64), (150, 148, 225, 156), (63, 153, 156, 225), (155, 154, 209), (151, 150, 156, 157), (222, 71, 72, 224), (159, 160, 161, 158), (150, 151, 161, 160), (147, 148, 159, 158), (151, 147, 158, 161), (169, 164, 177, 63), (180, 127, 208, 207), (3, 162, 192, 188), (176, 173, 64), (169, 170, 175, 164), (178, 168, 194, 189), (170, 169, 126, 94), (43, 27, 207, 171), (3, 43, 171, 173), (163, 174, 164, 175), (165, 162, 176, 177), (174, 165, 177, 164), (162, 3, 173, 176), (178, 167, 179, 166), (27, 168, 180, 207), (168, 178, 166, 180), (182, 198, 204, 206), (196, 182, 206, 205), (199, 197, 201, 202), (200, 199, 202, 203), (92, 103, 197, 199), (118, 195, 206, 204), (162, 165, 193, 192), (27, 43, 187, 191), (168, 27, 191, 194), (165, 174, 190, 193), (118, 181, 201, 204), (43, 3, 188, 187), (197, 198, 204, 201), (181, 183, 202, 201), (195, 119, 205, 206), (90, 179, 182, 196), (179, 167, 198, 182), (183, 185, 203, 202), (185, 186, 200, 203), (103, 167, 198, 197), (167, 103, 92, 186, 185, 183, 181, 118), (0, 172, 207, 208), (215, 31, 33, 213), (172, 214, 226, 207), (225, 223, 143, 228), (216, 215, 234, 233), (226, 214, 236, 229), (217, 225, 228, 155), (219, 217, 155, 209), (213, 227, 230, 235), (222, 224, 142, 144), (224, 218, 154, 142), (171, 221, 211, 173), (145, 144, 143, 146), (144, 142, 228, 143), (230, 231, 232, 229), (142, 154, 155, 228), (234, 235, 236, 233), (231, 145, 146, 232), (235, 230, 229, 236), (218, 219, 209, 154), (215, 213, 235, 234), (227, 220, 231, 230), (212, 222, 144, 145), (214, 216, 233, 236), (220, 212, 145, 231), (221, 226, 229, 232), (223, 211, 146, 143), (211, 221, 232, 146), (18, 114, 115, 17, 89), (56, 57, 267, 19), (17, 60, 86, 8, 89), (115, 114, 241, 238), (98, 240, 241, 114), (238, 241, 240, 239), (238, 239, 237, 115), (37, 315, 99, 38), (246, 258, 259, 247), (247, 259, 47, 248), (248, 47, 34, 249), (250, 249, 34, 59), (59, 58, 245, 250), (245, 244, 249, 250), (242, 248, 249, 244), (243, 247, 248, 242), (99, 246, 247, 243), (253, 252, 251, 256), (252, 254, 255, 251), (36, 1, 254, 252), (21, 57, 251, 255), (57, 56, 256, 251), (1, 21, 255, 254), (45, 42, 258, 257), (28, 53, 260, 259), (53, 45, 257, 260), (42, 28, 259, 258), (263, 262, 261, 264), (42, 45, 261, 262), (28, 42, 262, 263), (53, 28, 263, 264), (279, 278, 101, 100), (266, 267, 269, 20), (268, 138, 279, 280), (258, 315, 51, 257), (1, 49, 272, 271), (315, 314, 44, 51), (49, 44, 270, 272), (138, 265, 278, 279), (285, 284, 277, 290), (110, 113, 276, 275), (109, 295, 294, 274), (21, 269, 267, 57), (286, 110, 275, 277), (109, 274, 278, 265), (274, 294, 292, 91), (283, 291, 102, 104), (284, 112, 286, 277), (291, 293, 93, 102), (91, 292, 283, 104), (286, 112, 295, 111), (113, 110, 289, 288), (110, 286, 111, 289), (290, 281, 291, 283), (285, 290, 283, 292), (281, 282, 293, 291), (112, 284, 294, 295), (284, 285, 292, 294), (89, 245, 58, 18), (289, 111, 302, 309), (288, 289, 309, 308), (111, 295, 310, 302), (265, 138, 303, 304), (295, 109, 301, 310), (21, 297, 312, 299), (287, 55, 300, 307), (269, 21, 299, 306), (55, 321, 316, 300), (138, 268, 305, 303), (297, 287, 307, 312), (20, 269, 306, 298), (109, 265, 304, 301), (328, 327, 322, 325), (313, 319, 318, 314), (320, 317, 316, 321), (313, 10, 273, 319), (320, 330, 333, 319), (321, 329, 330, 320), (318, 326, 329, 321), (323, 324, 325, 322), (332, 331, 324, 323), (331, 328, 325, 324), (327, 332, 323, 322), (326, 333, 332, 327), (330, 329, 328, 331), (333, 330, 331, 332), (329, 326, 327, 328), (319, 333, 326, 318), (315, 334, 335, 336), (336, 335, 10, 313), (313, 314, 315, 336)])
me_plane_017.polygons.foreach_set('use_smooth', [True] * 280)
_k = {(75, 76): 0.13397, (8, 76): 0.13397, (4, 75): 0.13397, (8, 89): 0.13397}
me_plane_017.attributes.new('crease_edge', 'FLOAT', 'EDGE').data.foreach_set('value', [_k.get((min(e.vertices), max(e.vertices)), 0.0) for e in me_plane_017.edges])
_uv = me_plane_017.uv_layers.new(name='UVMap')
_uv.uv.foreach_set('vector', [0.0, 0.0, 0.0, 0.0, 0.0, 0.0, 0.0, 0.0, 0.0, 0.0, 0.0, 0.0, 0.0, 0.0, 0.0, 0.0, 0.0, 0.0, 0.0, 0.0, 0.0, 0.0, 0.0, 0.0, 0.0, 0.0, 0.0, 0.0, 0.0, 0.0, 0.0, 0.0, 0.0, 0.0, 0.0, 0.0, 0.0, 0.0, 0.0, 0.0, 0.0, 0.0, 0.0, 0.0, 0.0, 0.0, 0.0, 0.0, 0.0, 0.0, 0.0, 0.0, 0.0, 0.0, 0.0, 0.0, 0.0, 0.0, 0.0, 0.0, 0.0, 0.0, 0.0, 0.0, 0.0, 0.0, 0.0, 0.0, 0.0, 0.0, 0.0, 0.0, 0.0, 0.0, 0.0, 0.0, 0.0, 0.0, 0.0, 0.0, 0.0, 0.0, 0.0, 0.0, 0.0, 0.0, 0.0, 0.0, 0.0, 0.0, 0.0, 0.0, 0.0, 0.0, 0.0, 0.0, 0.0, 0.0, 0.0, 0.0, 0.0, 0.0, 0.0, 0.0, 0.0, 0.0, 0.0, 0.0, 0.0, 0.0, 0.0, 0.0, 0.0, 0.0, 0.0, 0.0, 0.0, 0.0, 0.0, 0.0, 0.0, 0.0, 0.0, 0.0, 0.0, 0.0, 0.0, 0.0, 0.0, 0.0, 0.0, 0.0, 0.0, 0.0, 0.0, 0.0, 0.0, 0.0, 0.0, 0.0, 0.0, 0.0, 0.0, 0.0, 0.0, 0.0, 0.0, 0.0, 0.0, 0.0, 0.0, 0.0, 0.0, 0.0, 0.0, 0.0, 0.0, 0.0, 0.0, 0.0, 0.0, 0.0, 0.0, 0.0, 0.0, 0.0, 0.0, 0.0, 0.0, 0.0, 0.0, 0.0, 0.0, 0.0, 0.0, 0.0, 0.0, 0.0, 0.0, 0.0, 0.0, 0.0, 0.0, 0.0, 0.0, 0.0, 0.0, 0.0, 0.0, 0.0, 0.0, 0.0, 0.0, 0.0, 0.0, 0.0, 0.0, 0.0, 0.0, 0.0, 0.0, 0.0, 0.0, 0.0, 0.0, 0.0, 0.0, 0.0, 0.0, 0.0, 0.0, 0.0, 0.0, 0.0, 0.0, 0.0, 0.0, 0.0, 0.0, 0.0, 0.0, 0.0, 0.0, 0.0, 0.0, 0.0, 0.0, 0.0, 0.0, 0.0, 0.0, 0.0, 0.0, 0.0, 0.0, 0.0, 0.0, 0.0, 0.0, 0.0, 0.0, 0.0, 0.0, 0.0, 0.0, 0.0, 0.0, 0.0, 0.0, 0.0, 0.0, 0.0, 0.0, 0.0, 0.0, 0.0, 0.0, 0.0, 0.0, 0.0, 0.0, 0.0, 0.0, 0.0, 0.0, 0.0, 0.0, 0.0, 0.0, 0.0, 0.0, 0.0, 0.0, 0.0, 0.0, 0.0, 0.0, 0.0, 0.0, 0.0, 0.0, 0.0, 0.0, 0.0, 0.0, 0.0, 0.0, 0.0, 0.0, 0.0, 0.0, 0.0, 0.0, 0.0, 0.0, 0.0, 0.0, 0.0, 0.0, 0.0, 0.0, 0.0, 0.0, 0.0, 0.0, 0.0, 0.0, 0.0, 0.0, 0.0, 0.0, 0.0, 0.0, 0.0, 0.0, 0.0, 0.0, 0.0, 0.0, 0.0, 0.0, 0.0, 0.0, 0.0, 0.0, 0.0, 0.0, 0.0, 0.0, 0.0, 0.0, 0.0, 0.0, 0.0, 0.0, 0.0, 0.0, 0.0, 0.0, 0.0, 0.0, 0.0, 0.0, 0.0, 0.0, 0.0, 0.0, 0.0, 0.0, 0.0, 0.0, 0.0, 0.0, 0.0, 0.0, 0.0, 0.0, 0.0, 0.0, 0.0, 0.0, 0.0, 0.0, 0.0, 0.0, 0.0, 0.0, 0.0, 0.0, 0.0, 0.0, 0.0, 0.0, 0.0, 0.0, 0.0, 0.0, 0.0, 0.0, 0.0, 0.0, 0.0, 0.0, 0.0, 0.0, 0.0, 0.0, 0.0, 0.0, 0.0, 0.0, 0.0, 0.0, 0.0, 0.0, 0.0, 0.0, 0.0, 0.0, 0.0, 0.0, 0.0, 0.0, 0.0, 0.0, 0.0, 0.0, 0.0, 0.0, 0.0, 0.0, 0.0, 0.0, 0.0, 0.0, 0.0, 0.0, 0.0, 0.0, 0.0, 0.0, 0.0, 0.0, 0.0, 0.0, 0.0, 0.0, 0.0, 0.0, 0.0, 0.0, 0.0, 0.0, 0.0, 0.0, 0.0, 0.0, 0.0, 0.0, 0.0, 0.0, 0.0, 0.0, 0.0, 0.0, 0.0, 0.0, 0.0, 0.0, 0.0, 0.0, 0.0, 0.0, 0.0, 0.0, 0.0, 0.0, 0.0, 0.0, 0.0, 0.0, 0.0, 0.0, 0.0, 0.0, 0.0, 0.0, 0.0, 0.0, 0.0, 0.0, 0.0, 0.0, 0.0, 0.0, 0.0, 0.0, 0.0, 0.0, 0.0, 0.0, 0.0, 0.0, 0.0, 0.0, 0.0, 0.0, 0.0, 0.0, 0.0, 0.0, 0.0, 0.0, 0.0, 0.0, 0.0, 0.0, 0.0, 0.0, 0.0, 0.0, 0.0, 0.0, 0.0, 0.0, 0.0, 0.0, 0.0, 0.0, 0.0, 0.0, 0.0, 0.0, 0.0, 0.0, 0.0, 0.0, 0.0, 0.0, 0.0, 0.0, 0.0, 0.0, 0.0, 0.0, 0.0, 0.0, 0.0, 0.0, 0.0, 0.0, 0.0, 0.0, 0.0, 0.0, 0.0, 0.0, 0.0, 0.0, 0.0, 0.0, 0.0, 0.0, 0.0, 0.0, 0.0, 0.0, 0.0, 0.0, 0.0, 0.0, 0.0, 0.0, 0.0, 0.0, 0.0, 0.0, 0.0, 0.0, 0.0, 0.0, 0.0, 0.0, 0.0, 0.0, 0.0, 0.0, 0.0, 0.0, 0.0, 0.0, 0.0, 0.0, 0.0, 0.0, 0.0, 0.0, 0.0, 0.0, 0.0, 0.0, 0.0, 0.0, 0.0, 0.0, 0.0, 0.0, 0.0, 0.0, 0.0, 0.0, 0.0, 0.0, 0.0, 0.0, 0.0, 0.0, 0.0, 0.0, 0.0, 0.0, 0.0, 0.0, 0.0, 0.0, 0.0, 0.0, 0.0, 0.0, 0.0, 0.0, 0.0, 0.0, 0.0, 0.0, 0.0, 0.0, 0.0, 0.0, 0.0, 0.0, 0.0, 0.0, 0.0, 0.0, 0.0, 0.0, 0.0, 0.0, 0.0, 0.0, 0.0, 0.0, 0.0, 0.0, 0.0, 0.0, 0.0, 0.0, 0.0, 0.0, 0.0, 0.0, 0.0, 0.0, 0.0, 0.0, 0.0, 0.0, 0.0, 0.0, 0.0, 0.0, 0.0, 0.0, 0.0, 0.0, 0.0, 0.0, 0.0, 0.0, 0.0, 0.0, 0.0, 0.0, 0.0, 0.0, 0.0, 0.0, 0.0, 0.0, 0.0, 0.0, 0.0, 0.0, 0.0, 0.0, 0.0, 0.0, 0.0, 0.0, 0.0, 0.0, 0.0, 0.0, 0.0, 0.0, 0.0, 0.0, 0.0, 0.0, 0.0, 0.0, 0.0, 0.0, 0.0, 0.0, 0.0, 0.0, 0.0, 0.0, 0.0, 0.0, 0.0, 0.0, 0.0, 0.0, 0.0, 0.0, 0.0, 0.0, 0.0, 0.0, 0.0, 0.0, 0.0, 0.0, 0.0, 0.0, 0.0, 0.0, 0.0, 0.0, 0.0, 0.0, 0.0, 0.0, 0.0, 0.0, 0.0, 0.0, 0.0, 0.0, 0.0, 0.0, 0.0, 0.0, 0.0, 0.0, 0.0, 0.0, 0.0, 0.0, 0.0, 0.0, 0.0, 0.0, 0.0, 0.0, 0.0, 0.0, 0.0, 0.0, 0.0, 0.0, 0.0, 0.0, 0.0, 0.0, 0.0, 0.0, 0.0, 0.0, 0.0, 0.0, 0.0, 0.0, 0.0, 0.0, 0.0, 0.0, 0.0, 0.0, 0.0, 0.0, 0.0, 0.0, 0.0, 0.0, 0.0, 0.0, 0.0, 0.0, 0.0, 0.0, 0.0, 0.0, 0.0, 0.0, 0.0, 0.0, 0.0, 0.0, 0.0, 0.0, 0.0, 0.0, 0.0, 0.0, 0.0, 0.0, 0.0, 0.0, 0.0, 0.0, 0.0, 0.0, 0.0, 0.0, 0.0, 0.0, 0.0, 0.0, 0.0, 0.0, 0.0, 0.0, 0.0, 0.0, 0.0, 0.0, 0.0, 0.0, 0.0, 0.0, 0.0, 0.0, 0.0, 0.0, 0.0, 0.0, 0.0, 0.0, 0.0, 0.0, 0.0, 0.0, 0.0, 0.0, 0.0, 0.0, 0.0, 0.0, 0.0, 0.0, 0.0, 0.0, 0.0, 0.0, 0.0, 0.0, 0.0, 0.0, 0.0, 0.0, 0.0, 0.0, 0.0, 0.0, 0.0, 0.0, 0.0, 0.0, 0.0, 0.0, 0.0, 0.0, 0.0, 0.0, 0.0, 0.0, 0.0, 0.0, 0.0, 0.0, 0.0, 0.0, 0.0, 0.0, 0.0, 0.0, 0.0, 0.0, 0.0, 0.0, 0.0, 0.0, 0.0, 0.0, 0.0, 0.0, 0.0, 0.0, 0.0, 0.0, 0.0, 0.0, 0.0, 0.0, 0.0, 0.0, 0.0, 0.0, 0.0, 0.0, 0.0, 0.0, 0.0, 0.0, 0.0, 0.0, 0.0, 0.0, 0.0, 0.0, 0.0, 0.0, 0.0, 0.0, 0.0, 0.0, 0.0, 0.0, 0.0, 0.0, 0.0, 0.0, 0.0, 0.0, 0.0, 0.0, 0.0, 0.0, 0.0, 0.0, 0.0, 0.0, 0.0, 0.0, 0.0, 0.0, 0.0, 0.0, 0.0, 0.0, 0.0, 0.0, 0.0, 0.0, 0.0, 0.0, 0.0, 0.0, 0.0, 0.0, 0.0, 0.0, 0.0, 0.0, 0.0, 0.0, 0.0, 0.0, 0.0, 0.0, 0.0, 0.0, 0.0, 0.0, 0.0, 0.0, 0.0, 0.0, 0.0, 0.0, 0.0, 0.0, 0.0, 0.0, 0.0, 0.0, 0.0, 0.0, 0.0, 0.0, 0.0, 0.0, 0.0, 0.0, 0.0, 0.0, 0.0, 0.0, 0.0, 0.0, 0.0, 0.0, 0.0, 0.0, 0.0, 0.0, 0.0, 0.0, 0.0, 0.0, 0.0, 0.0, 0.0, 0.0, 0.0, 0.0, 0.0, 0.0, 0.0, 0.0, 0.0, 0.0, 0.0, 0.0, 0.0, 0.0, 0.0, 0.0, 0.0, 0.0, 0.0, 0.0, 0.0, 0.0, 0.0, 0.0, 0.0, 0.0, 0.0, 0.0, 0.0, 0.0, 0.0, 0.0, 0.0, 0.0, 0.0, 0.0, 0.0, 0.0, 0.0, 0.0, 0.0, 0.0, 0.0, 0.0, 0.0, 0.0, 0.0, 0.0, 0.0, 0.0, 0.0, 0.0, 0.0, 0.0, 0.0, 0.0, 0.0, 0.0, 0.0, 0.0, 0.0, 0.0, 0.0, 0.0, 0.0, 0.0, 0.0, 0.0, 0.0, 0.0, 0.0, 0.0, 0.0, 0.0, 0.0, 0.0, 0.0, 0.0, 0.0, 0.0, 0.0, 0.0, 0.0, 0.0, 0.0, 0.0, 0.0, 0.0, 0.0, 0.0, 0.0, 0.0, 0.0, 0.0, 0.0, 0.0, 0.0, 0.0, 0.0, 0.0, 0.0, 0.0, 0.0, 0.0, 0.0, 0.0, 0.0, 0.0, 0.0, 0.0, 0.0, 0.0, 0.0, 0.0, 0.0, 0.0, 0.0, 0.0, 0.0, 0.0, 0.0, 0.0, 0.0, 0.0, 0.0, 0.0, 0.0, 0.0, 0.0, 0.0, 0.0, 0.0, 0.0, 0.0, 0.0, 0.0, 0.0, 0.0, 0.0, 0.0, 0.0, 0.0, 0.0, 0.0, 0.0, 0.0, 0.0, 0.0, 0.0, 0.0, 0.0, 0.0, 0.0, 0.0, 0.0, 0.0, 0.0, 0.0, 0.0, 0.0, 0.0, 0.0, 0.0, 0.0, 0.0, 0.0, 0.0, 0.0, 0.0, 0.0, 0.0, 0.0, 0.0, 0.0, 0.0, 0.0, 0.0, 0.0, 0.0, 0.0, 0.0, 0.0, 0.0, 0.0, 0.0, 0.0, 0.0, 0.0, 0.0, 0.0, 0.0, 0.0, 0.0, 0.0, 0.0, 0.0, 0.0, 0.0, 0.0, 0.0, 0.0, 0.0, 0.0, 0.0, 0.0, 0.0, 0.0, 0.0, 0.0, 0.0, 0.0, 0.0, 0.0, 0.0, 0.0, 0.0, 0.0, 0.0, 0.0, 0.0, 0.0, 0.0, 0.0, 0.0, 0.0, 0.0, 0.0, 0.0, 0.0, 0.0, 0.0, 0.0, 0.0, 0.0, 0.0, 0.0, 0.0, 0.0, 0.0, 0.0, 0.0, 0.0, 0.0, 0.0, 0.0, 0.0, 0.0, 0.0, 0.0, 0.0, 0.0, 0.0, 0.0, 0.0, 0.0, 0.0, 0.0, 0.0, 0.0, 0.0, 0.0, 0.0, 0.0, 0.0, 0.0, 0.0, 0.0, 0.0, 0.0, 0.0, 0.0, 0.0, 0.0, 0.0, 0.0, 0.0, 0.0, 0.0, 0.0, 0.0, 0.0, 0.0, 0.0, 0.0, 0.0, 0.0, 0.0, 0.0, 0.0, 0.0, 0.0, 0.0, 0.0, 0.0, 0.0, 0.0, 0.0, 0.0, 0.0, 0.0, 0.0, 0.0, 0.0, 0.0, 0.0, 0.0, 0.0, 0.0, 0.0, 0.0, 0.0, 0.0, 0.0, 0.0, 0.0, 0.0, 0.0, 0.0, 0.0, 0.0, 0.0, 0.0, 0.0, 0.0, 0.0, 0.0, 0.0, 0.0, 0.0, 0.0, 0.0, 0.0, 0.0, 0.0, 0.0, 0.0, 0.0, 0.0, 0.0, 0.0, 0.0, 0.0, 0.0, 0.0, 0.0, 0.0, 0.0, 0.0, 0.0, 0.0, 0.0, 0.0, 0.0, 0.0, 0.0, 0.0, 0.0, 0.0, 0.0, 0.0, 0.0, 0.0, 0.0, 0.0, 0.0, 0.0, 0.0, 0.0, 0.0, 0.0, 0.0, 0.0, 0.0, 0.0, 0.0, 0.0, 0.0, 0.0, 0.0, 0.0, 0.0, 0.0, 0.0, 0.0, 0.0, 0.0, 0.0, 0.0, 0.0, 0.0, 0.0, 0.0, 0.0, 0.0, 0.0, 0.0, 0.0, 0.0, 0.0, 0.0, 0.0, 0.0, 0.0, 0.0, 0.0, 0.0, 0.0, 0.0, 0.0, 0.0, 0.0, 0.0, 0.0, 0.0, 0.0, 0.0, 0.0, 0.0, 0.0, 0.0, 0.0, 0.0, 0.0, 0.0, 0.0, 0.0, 0.0, 0.0, 0.0, 0.0, 0.0, 0.0, 0.0, 0.0, 0.0, 0.0, 0.0, 0.0, 0.0, 0.0, 0.0, 0.0, 0.0, 0.0, 0.0, 0.0, 0.0, 0.0, 0.0, 0.0, 0.0, 0.0, 0.0, 0.0, 0.0, 0.0, 0.0, 0.0, 0.0, 0.0, 0.0, 0.0, 0.0, 0.0, 0.0, 0.0, 0.0, 0.0, 0.0, 0.0, 0.0, 0.0, 0.0, 0.0, 0.0, 0.0, 0.0, 0.0, 0.0, 0.0, 0.0, 0.0, 0.0, 0.0, 0.0, 0.0, 0.0, 0.0, 0.0, 0.0, 0.0, 0.0, 0.0, 0.0, 0.0, 0.0, 0.0, 0.0, 0.0, 0.0, 0.0, 0.0, 0.0, 0.0, 0.0, 0.0, 0.0, 0.0, 0.0, 0.0, 0.0, 0.0, 0.0, 0.0, 0.0, 0.0, 0.0, 0.0, 0.0, 0.0, 0.0, 0.0, 0.0, 0.0, 0.0, 0.0, 0.0, 0.0, 0.0, 0.0, 0.0, 0.0, 0.0, 0.0, 0.0, 0.0, 0.0, 0.0, 0.0, 0.0, 0.0, 0.0, 0.0, 0.0, 0.0, 0.0, 0.0, 0.0, 0.0, 0.0, 0.0, 0.0, 0.0, 0.0, 0.0, 0.0, 0.0, 0.0, 0.0, 0.0, 0.0, 0.0, 0.0, 0.0, 0.0, 0.0, 0.0, 0.0, 0.0, 0.0, 0.0, 0.0, 0.0, 0.0, 0.0, 0.0, 0.0, 0.0, 0.0, 0.0, 0.0, 0.0, 0.0, 0.0, 0.0, 0.0, 0.0, 0.0, 0.0, 0.0, 0.0, 0.0, 0.0, 0.0, 0.0, 0.0, 0.0, 0.0, 0.0, 0.0, 0.0, 0.0, 0.0, 0.0, 0.0, 0.0, 0.0, 0.0, 0.0, 0.0, 0.0, 0.0, 0.0, 0.0, 0.0, 0.0, 0.0, 0.0, 0.0, 0.0, 0.0, 0.0, 0.0, 0.0, 0.0, 0.0, 0.0, 0.0, 0.0, 0.0, 0.0, 0.0, 0.0, 0.0, 0.0, 0.0, 0.0, 0.0, 0.0, 0.0, 0.0, 0.0, 0.0, 0.0, 0.0, 0.0, 0.0, 0.0, 0.0, 0.0, 0.0, 0.0, 0.0, 0.0, 0.0, 0.0, 0.0, 0.0, 0.0, 0.0, 0.0, 0.0, 0.0, 0.0, 0.0, 0.0, 0.0, 0.0, 0.0, 0.0, 0.0, 0.0, 0.0, 0.0, 0.0, 0.0, 0.0, 0.0, 0.0, 0.0, 0.0, 0.0, 0.0, 0.0, 0.0, 0.0, 0.0, 0.0, 0.0, 0.0, 0.0, 0.0, 0.0, 0.0, 0.0, 0.0, 0.0, 0.0, 0.0, 0.0, 0.0, 0.0, 0.0, 0.0, 0.0, 0.0, 0.0, 0.0, 0.0, 0.0, 0.0, 0.0, 0.0, 0.0, 0.0, 0.0, 0.0, 0.0, 0.0, 0.0, 0.0, 0.0, 0.0, 0.0, 0.0, 0.0, 0.0, 0.0, 0.0, 0.0, 0.0, 0.0, 0.0, 0.0, 0.0, 0.0, 0.0, 0.0, 0.0, 0.0, 0.0, 0.0, 0.0, 0.0, 0.0, 0.0, 0.0, 0.0, 0.0, 0.0, 0.0, 0.0, 0.0, 0.0, 0.0, 0.0, 0.0, 0.0, 0.0, 0.0, 0.0, 0.0, 0.0, 0.0, 0.0, 0.0, 0.0, 0.0, 0.0, 0.0, 0.0, 0.0, 0.0, 0.0, 0.0, 0.0, 0.0, 0.0, 0.0, 0.0, 0.0, 0.0, 0.0, 0.0, 0.0, 0.0, 0.0, 0.0, 0.0, 0.0, 0.0, 0.0, 0.0, 0.0, 0.0, 0.0, 0.0, 0.0, 0.0, 0.0, 0.0, 0.0, 0.0, 0.0, 0.0, 0.0, 0.0, 0.0, 0.0, 0.0, 0.0, 0.0, 0.0, 0.0, 0.0, 0.0, 0.0, 0.0, 0.0, 0.0, 0.0, 0.0, 0.0, 0.0, 0.0, 0.0, 0.0, 0.0, 0.0, 0.0, 0.0, 0.0, 0.0, 0.0, 0.0, 0.0, 0.0, 0.0, 0.0, 0.0, 0.0, 0.0, 0.0, 0.0, 0.0, 0.0, 0.0, 0.0, 0.0, 0.0, 0.0, 0.0, 0.0, 0.0, 0.0, 0.0, 0.0, 0.0, 0.0, 0.0, 0.0, 0.0, 0.0, 0.0, 0.0, 0.0, 0.0, 0.0, 0.0, 0.0, 0.0, 0.0, 0.0, 0.0, 0.0, 0.0, 0.0, 0.0, 0.0, 0.0, 0.0, 0.0, 0.0, 0.0, 0.0, 0.0, 0.0, 0.0, 0.0, 0.0, 0.0, 0.0, 0.0, 0.0, 0.0, 0.0, 0.0, 0.0, 0.0, 0.0, 0.0, 0.0, 0.0, 0.0, 0.0, 0.0, 0.0, 0.0, 0.0, 0.0, 0.0, 0.0, 0.0, 0.0, 0.0, 0.0, 0.0, 0.0, 0.0, 0.0, 0.0, 0.0, 0.0, 0.0, 0.0, 0.0, 0.0, 0.0, 0.0, 0.0, 0.0, 0.0, 0.0, 0.0, 0.0, 0.0, 0.0, 0.0, 0.0, 0.0, 0.0, 0.0, 0.0, 0.0, 0.0, 0.0, 0.0, 0.0, 0.0, 0.0, 0.0, 0.0, 0.0, 0.0, 0.0, 0.0, 0.0, 0.0, 0.0, 0.0, 0.0, 0.0, 0.0, 0.0, 0.0, 0.0, 0.0, 0.0, 0.0, 0.0, 0.0, 0.0, 0.0, 0.0, 0.0, 0.0, 0.0, 0.0, 0.0, 0.0, 0.0, 0.0, 0.0, 0.0, 0.0, 0.0, 0.0, 0.0, 0.0, 0.0, 0.0, 0.0, 0.0, 0.0, 0.0, 0.0, 0.0, 0.0, 0.0, 0.0, 0.0, 0.0, 0.0, 0.0, 0.0, 0.0, 0.0, 0.0, 0.0, 0.0, 0.0, 0.0, 0.0, 0.0, 0.0, 0.0, 0.0, 0.0, 0.0, 0.0, 0.0, 0.0, 0.0, 0.0, 0.0, 0.0, 0.0, 0.0, 0.0, 0.0, 0.0, 0.0, 0.0, 0.0, 0.0, 0.0, 0.0, 0.0, 0.0, 0.0, 0.0, 0.0, 0.0, 0.0, 0.0, 0.0, 0.0, 0.0, 0.0, 0.0, 0.0, 0.0, 0.0, 0.0, 0.0, 0.0, 0.0, 0.0, 0.0, 0.0, 0.0, 0.0, 0.0, 0.0, 0.0, 0.0, 0.0, 0.0, 0.0, 0.0, 0.0, 0.0, 0.0, 0.0, 0.0, 0.0, 0.0, 0.0, 0.0, 0.0, 0.0, 0.0, 0.0, 0.0, 0.0, 0.0, 0.0, 0.0, 0.0, 0.0, 0.0, 0.0, 0.0, 0.0, 0.0, 0.0, 0.0, 0.0, 0.0, 0.0, 0.0, 0.0, 0.0, 0.0, 0.0, 0.0, 0.0, 0.0, 0.0, 0.0, 0.0, 0.0, 0.0, 0.0, 0.0, 0.0, 0.0, 0.0, 0.0, 0.0, 0.0, 0.0, 0.0, 0.0, 0.0, 0.0, 0.0, 0.0, 0.0, 0.0, 0.0, 0.0, 0.0, 0.0, 0.0, 0.0, 0.0, 0.0, 0.0, 0.0, 0.0, 0.0, 0.0, 0.0, 0.0, 0.0, 0.0, 0.0, 0.0, 0.0, 0.0, 0.0, 0.0, 0.0, 0.0, 0.0, 0.0, 0.0, 0.0, 0.0, 0.0, 0.0, 0.0, 0.0, 0.0, 0.0, 0.0, 0.0, 0.0, 0.0, 0.0, 0.0, 0.0, 0.0, 0.0, 0.0, 0.0, 0.0, 0.0, 0.0, 0.0, 0.0, 0.0, 0.0, 0.0, 0.0, 0.0, 0.0, 0.0, 0.0, 0.0, 0.0, 0.0, 0.0, 0.0, 0.0, 0.0, 0.0, 0.0, 0.0, 0.0, 0.0, 0.0, 0.0, 0.0, 0.0, 0.0, 0.0, 0.0, 0.0, 0.0, 0.0, 0.0, 0.0, 0.0, 0.0, 0.0, 0.0, 0.0, 0.0, 0.0, 0.0, 0.0, 0.0, 0.0, 0.0, 0.0, 0.0, 0.0, 0.0, 0.0, 0.0, 0.0, 0.0, 0.0, 0.0, 0.0, 0.0, 0.0, 0.0, 0.0, 0.0, 0.0, 0.0, 0.0, 0.0, 0.0])
me_plane_017.update()
me_plane_011 = bpy.data.meshes.new('Plane.011')
me_plane_011.from_pydata([(0.0, -2.358, 0.3854), (1.112e-16, -0.6339, 1.028), (0.9036, -0.6331, 0.9319), (0.4923, -0.6324, 1.014), (0.6338, -2.255, 0.3814), (0.2819, -2.358, 0.3855), (1.301, -1.425, 0.3563), (1.08, -0.5925, 0.8281), (1.139, -1.679, 0.3995), (0.0, -2.248, 0.4283), (6.216e-17, -1.126, 0.8489), (0.8932, -0.9644, 0.8271), (0.3066, -2.213, 0.4381), (0.7129, -2.011, 0.4706), (0.9827, -1.713, 0.4591), (0.4485, -1.092, 0.8599), (1.212, -1.332, 0.4666), (1.142, -0.9511, 0.6549), (1.0, -0.9144, 0.7663), (1.186, -0.9373, 0.6263)], [], [(4, 8, 14, 13), (0, 5, 12, 9), (5, 4, 13, 12), (10, 15, 3, 1), (11, 18, 7, 2), (15, 11, 2, 3), (7, 18, 17, 19), (19, 17, 16, 6), (6, 16, 14, 8)])
me_plane_011.polygons.foreach_set('use_smooth', [True] * 9)
_uv = me_plane_011.uv_layers.new(name='UVMap')
_uv.uv.foreach_set('vector', [0.0, 0.0, 0.0, 0.0, 0.0, 0.0, 0.0, 0.0, 0.0, 0.0, 0.0, 0.0, 0.0, 0.0, 0.0, 0.0, 0.0, 0.0, 0.0, 0.0, 0.0, 0.0, 0.0, 0.0, 0.0, 0.0, 0.0, 0.0, 0.0, 0.0, 0.0, 0.0, 0.0, 0.0, 0.0, 0.0, 0.0, 0.0, 0.0, 0.0, 0.0, 0.0, 0.0, 0.0, 0.0, 0.0, 0.0, 0.0, 0.0, 0.0, 0.0, 0.0, 0.0, 0.0, 0.0, 0.0, 0.0, 0.0, 0.0, 0.0, 0.0, 0.0, 0.0, 0.0, 0.0, 0.0, 0.0, 0.0, 0.0, 0.0, 0.0, 0.0])
me_plane_011.update()
me_plane_010 = bpy.data.meshes.new('Plane.010')
me_plane_010.from_pydata([(7.992e-05, 2.994, 0.6178), (0.0008104, 4.1, 0.4017), (0.001514, 1.858, 0.8818), (0.1814, 2.994, 0.603), (0.3542, 2.994, 0.5883), (0.06893, 4.077, 0.3835), (0.1822, 3.932, 0.4203), (0.4977, 2.002, 0.8127), (0.3297, 1.859, 0.867)], [], [(2, 8, 3, 0), (8, 7, 4, 3), (0, 3, 5, 1), (3, 4, 6, 5)])
me_plane_010.polygons.foreach_set('use_smooth', [True] * 4)
_uv = me_plane_010.uv_layers.new(name='UVMap')
_uv.uv.foreach_set('vector', [0.0, 0.0, 0.0, 0.0, 0.0, 0.0, 0.0, 0.0, 0.0, 0.0, 0.0, 0.0, 0.0, 0.0, 0.0, 0.0, 0.0, 0.0, 0.0, 0.0, 0.0, 0.0, 0.0, 0.0, 0.0, 0.0, 0.0, 0.0, 0.0, 0.0, 0.0, 0.0])
me_plane_010.update()
me_plane_009 = bpy.data.meshes.new('Plane.009')
me_plane_009.from_pydata([(1.16, 0.8633, 0.6738), (1.311, 0.01079, 0.4468), (1.387, -0.6869, 0.4031), (0.9787, 0.8969, 0.8765), (1.057, 0.1736, 0.9218), (0.9729, 1.271, 0.8018), (1.193, -0.6357, 0.7727), (1.323, -1.225, 0.3687), (1.12, -0.3177, 0.8873), (1.388, -0.3285, 0.4178), (1.241, 0.2003, 0.7179), (1.129, 0.7649, 0.7834), (1.325, -0.5847, 0.6114), (1.296, -0.2996, 0.6675)], [], [(11, 10, 1, 0), (5, 3, 11, 0), (10, 13, 9, 1), (6, 7, 2, 12), (13, 8, 6, 12), (9, 13, 12, 2), (4, 8, 13, 10), (3, 4, 10, 11)])
me_plane_009.polygons.foreach_set('use_smooth', [True] * 8)
_uv = me_plane_009.uv_layers.new(name='UVMap')
_uv.uv.foreach_set('vector', [0.0, 0.0, 0.0, 0.0, 0.0, 0.0, 0.0, 0.0, 0.0, 0.0, 0.0, 0.0, 0.0, 0.0, 0.0, 0.0, 0.0, 0.0, 0.0, 0.0, 0.0, 0.0, 0.0, 0.0, 0.0, 0.0, 0.0, 0.0, 0.0, 0.0, 0.0, 0.0, 0.0, 0.0, 0.0, 0.0, 0.0, 0.0, 0.0, 0.0, 0.0, 0.0, 0.0, 0.0, 0.0, 0.0, 0.0, 0.0, 0.0, 0.0, 0.0, 0.0, 0.0, 0.0, 0.0, 0.0, 0.0, 0.0, 0.0, 0.0, 0.0, 0.0, 0.0, 0.0])
me_plane_009.update()
me_plane_008 = bpy.data.meshes.new('Plane.008')
me_plane_008.from_pydata([(0.7732, 0.8959, 0.959), (0.4147, 0.8956, 1.016), (0.4783, 0.4502, 1.107), (0.9432, 0.2357, 0.9816), (0.9787, 0.8969, 0.8765), (1.057, 0.1736, 0.9218), (1.193, -0.6357, 0.7727), (1.324, -1.227, 0.3678), (0.9009, -0.496, 0.9647), (1.301, -1.425, 0.3557), (0.2461, 0.4502, 1.107), (0.5061, -0.2073, 1.104), (0.2461, 0.8955, 1.043), (1.08, -0.5925, 0.8281), (0.2677, -0.02748, 1.117), (1.12, -0.32, 0.8839)], [], [(3, 5, 4, 0), (2, 3, 0, 1), (12, 10, 2, 1), (13, 9, 7, 6), (10, 14, 11, 2), (8, 13, 6, 15), (11, 8, 3, 2), (15, 5, 3, 8)])
me_plane_008.polygons.foreach_set('use_smooth', [True] * 8)
_uv = me_plane_008.uv_layers.new(name='UVMap')
_uv.uv.foreach_set('vector', [0.0, 0.0, 0.0, 0.0, 0.0, 0.0, 0.0, 0.0, 0.0, 0.0, 0.0, 0.0, 0.0, 0.0, 0.0, 0.0, 0.0, 0.0, 0.0, 0.0, 0.0, 0.0, 0.0, 0.0, 0.0, 0.0, 0.0, 0.0, 0.0, 0.0, 0.0, 0.0, 0.0, 0.0, 0.0, 0.0, 0.0, 0.0, 0.0, 0.0, 0.0, 0.0, 0.0, 0.0, 0.0, 0.0, 0.0, 0.0, 0.0, 0.0, 0.0, 0.0, 0.0, 0.0, 0.0, 0.0, 0.0, 0.0, 0.0, 0.0, 0.0, 0.0, 0.0, 0.0])
me_plane_008.update()
me_plane_007 = bpy.data.meshes.new('Plane.007')
me_plane_007.from_pydata([(1.112e-16, -0.6339, 1.028), (2.524e-18, 0.4498, 1.109), (6.564e-18, 0.8955, 1.054), (2.434e-18, 1.471, 0.9721), (0.8474, 1.472, 0.8707), (0.7732, 0.8959, 0.959), (0.2461, 0.8955, 1.043), (0.9036, -0.6331, 0.9319), (0.4923, -0.6324, 1.014), (0.2823, 1.471, 0.9532), (0.5779, 1.472, 0.8962), (0.9787, 0.8969, 0.8765), (0.9729, 1.269, 0.8015), (0.9009, -0.496, 0.9647), (0.2461, 0.4498, 1.107), (0.5061, -0.2073, 1.104), (1.08, -0.5925, 0.8281), (0.2677, -0.02748, 1.117), (2.741e-17, -0.02725, 1.116), (8.185e-17, -0.4216, 1.069), (0.9081, -0.5526, 0.9667), (0.4992, -0.4204, 1.075), (5.233e-17, -0.2077, 1.102), (0.3363, 1.237, 0.9868), (0.6519, 1.254, 0.92), (4.248e-18, 1.218, 1.008)], [], [(7, 16, 13, 20), (5, 11, 12, 24), (2, 6, 23, 25), (6, 5, 24, 23), (0, 8, 21, 19), (8, 7, 20, 21), (1, 14, 6, 2), (18, 17, 14, 1), (19, 21, 15, 22), (21, 20, 13, 15), (22, 15, 17, 18), (24, 12, 4, 10), (25, 23, 9, 3), (23, 24, 10, 9)])
me_plane_007.polygons.foreach_set('use_smooth', [True] * 14)
_uv = me_plane_007.uv_layers.new(name='UVMap')
_uv.uv.foreach_set('vector', [0.0, 0.0, 0.0, 0.0, 0.0, 0.0, 0.0, 0.0, 0.0, 0.0, 0.0, 0.0, 0.0, 0.0, 0.0, 0.0, 0.0, 0.0, 0.0, 0.0, 0.0, 0.0, 0.0, 0.0, 0.0, 0.0, 0.0, 0.0, 0.0, 0.0, 0.0, 0.0, 0.0, 0.0, 0.0, 0.0, 0.0, 0.0, 0.0, 0.0, 0.0, 0.0, 0.0, 0.0, 0.0, 0.0, 0.0, 0.0, 0.0, 0.0, 0.0, 0.0, 0.0, 0.0, 0.0, 0.0, 0.0, 0.0, 0.0, 0.0, 0.0, 0.0, 0.0, 0.0, 0.0, 0.0, 0.0, 0.0, 0.0, 0.0, 0.0, 0.0, 0.0, 0.0, 0.0, 0.0, 0.0, 0.0, 0.0, 0.0, 0.0, 0.0, 0.0, 0.0, 0.0, 0.0, 0.0, 0.0, 0.0, 0.0, 0.0, 0.0, 0.0, 0.0, 0.0, 0.0, 0.0, 0.0, 0.0, 0.0, 0.0, 0.0, 0.0, 0.0, 0.0, 0.0, 0.0, 0.0, 0.0, 0.0, 0.0, 0.0])
me_plane_007.update()
me_plane_004 = bpy.data.meshes.new('Plane.004')
me_plane_004.from_pydata([(2.184e-17, -1.531, 0.7018), (0.8338, -1.583, 0.6162), (0.4206, -1.418, 0.7363), (0.0, -2.248, 0.4283), (6.216e-17, -1.126, 0.8489), (0.8932, -0.9644, 0.8271), (0.3066, -2.213, 0.4381), (0.7129, -2.011, 0.4706), (0.9827, -1.713, 0.4591), (0.4485, -1.092, 0.8599), (1.212, -1.332, 0.4666), (1.142, -0.9511, 0.6549), (1.0, -0.9144, 0.7663), (0.8582, -1.226, 0.7384), (0.0, -1.94, 0.5482), (0.3821, -1.792, 0.5985)], [], [(0, 2, 9, 4), (2, 13, 5, 9), (3, 6, 15, 14), (15, 1, 13, 2), (6, 7, 1, 15), (13, 11, 12, 5), (1, 10, 11, 13), (14, 15, 2, 0), (8, 10, 1, 7)])
me_plane_004.polygons.foreach_set('use_smooth', [True] * 9)
_uv = me_plane_004.uv_layers.new(name='UVMap')
_uv.uv.foreach_set('vector', [0.0, 0.0, 0.0, 0.0, 0.0, 0.0, 0.0, 0.0, 0.0, 0.0, 0.0, 0.0, 0.0, 0.0, 0.0, 0.0, 0.0, 0.0, 0.0, 0.0, 0.0, 0.0, 0.0, 0.0, 0.0, 0.0, 0.0, 0.0, 0.0, 0.0, 0.0, 0.0, 0.0, 0.0, 0.0, 0.0, 0.0, 0.0, 0.0, 0.0, 0.0, 0.0, 0.0, 0.0, 0.0, 0.0, 0.0, 0.0, 0.0, 0.0, 0.0, 0.0, 0.0, 0.0, 0.0, 0.0, 0.0, 0.0, 0.0, 0.0, 0.0, 0.0, 0.0, 0.0, 0.0, 0.0, 0.0, 0.0, 0.0, 0.0, 0.0, 0.0])
me_plane_004.update()
me_plane_002 = bpy.data.meshes.new('Plane.002')
me_plane_002.from_pydata([(0.0, -2.65, 0.3763), (-2.878e-17, -4.057, -0.01575), (0.0, -3.176, 0.2511), (0.0, -2.358, 0.3854), (0.6162, -2.661, 0.3634), (0.4981, -3.176, 0.2463), (1.147, -1.812, 0.3436), (0.3294, -3.931, 0.03416), (1.249, -1.659, 0.3373), (0.3447, -3.176, 0.2511), (0.1723, -3.176, 0.2511), (0.6338, -2.255, 0.3814), (0.2819, -2.358, 0.3855), (0.2105, -2.65, 0.3763), (0.423, -2.647, 0.3762), (0.106, -4.049, -0.01989), (0.2509, -4.035, -0.008242), (1.301, -1.425, 0.3564), (1.139, -1.679, 0.3995), (0.8051, -2.357, 0.3661), (0.0, -3.819, 0.07995), (0.3513, -3.819, -0.02456), (0.1226, -3.819, 0.07995), (0.2628, -3.819, 0.07995), (0.06583, -3.176, 0.2511), (0.1077, -2.358, 0.3855), (0.08041, -2.65, 0.3763), (0.04049, -4.054, -0.01733), (0.04683, -3.819, -0.0236), (0.2628, -3.819, -0.0236), (0.1226, -3.819, -0.0236), (0.04683, -3.819, 0.07995), (0.1475, -3.511, 0.1291), (0.3576, -3.829, 0.05777), (0.3037, -3.511, 0.1291), (0.4252, -3.511, 0.159), (0.05633, -3.511, 0.1291)], [], [(18, 6, 8, 17), (34, 35, 5, 9), (9, 5, 4, 14), (24, 10, 13, 26), (10, 9, 14, 13), (36, 32, 10, 24), (32, 34, 9, 10), (26, 13, 12, 25), (13, 14, 11, 12), (14, 4, 19, 11), (11, 19, 6, 18), (15, 16, 23, 22), (27, 15, 22, 31), (16, 7, 33, 23), (1, 27, 31, 20), (0, 26, 25, 3), (2, 20, 31, 24), (2, 24, 26, 0), (29, 23, 33, 21), (30, 22, 23, 29), (28, 31, 22, 30), (28, 36, 24, 31), (30, 29, 34, 32), (28, 30, 32, 36), (29, 21, 35, 34)])
me_plane_002.polygons.foreach_set('use_smooth', [True] * 25)
_uv = me_plane_002.uv_layers.new(name='UVMap')
_uv.uv.foreach_set('vector', [0.0, 0.0, 0.0, 0.0, 0.0, 0.0, 0.0, 0.0, 0.0, 0.0, 0.0, 0.0, 0.0, 0.0, 0.0, 0.0, 0.0, 0.0, 0.0, 0.0, 0.0, 0.0, 0.0, 0.0, 0.0, 0.0, 0.0, 0.0, 0.0, 0.0, 0.0, 0.0, 0.0, 0.0, 0.0, 0.0, 0.0, 0.0, 0.0, 0.0, 0.0, 0.0, 0.0, 0.0, 0.0, 0.0, 0.0, 0.0, 0.0, 0.0, 0.0, 0.0, 0.0, 0.0, 0.0, 0.0, 0.0, 0.0, 0.0, 0.0, 0.0, 0.0, 0.0, 0.0, 0.0, 0.0, 0.0, 0.0, 0.0, 0.0, 0.0, 0.0, 0.0, 0.0, 0.0, 0.0, 0.0, 0.0, 0.0, 0.0, 0.0, 0.0, 0.0, 0.0, 0.0, 0.0, 0.0, 0.0, 0.0, 0.0, 0.0, 0.0, 0.0, 0.0, 0.0, 0.0, 0.0, 0.0, 0.0, 0.0, 0.0, 0.0, 0.0, 0.0, 0.0, 0.0, 0.0, 0.0, 0.0, 0.0, 0.0, 0.0, 0.0, 0.0, 0.0, 0.0, 0.0, 0.0, 0.0, 0.0, 0.0, 0.0, 0.0, 0.0, 0.0, 0.0, 0.0, 0.0, 0.0, 0.0, 0.0, 0.0, 0.0, 0.0, 0.0, 0.0, 0.0, 0.0, 0.0, 0.0, 0.0, 0.0, 0.0, 0.0, 0.0, 0.0, 0.0, 0.0, 0.0, 0.0, 0.0, 0.0, 0.0, 0.0, 0.0, 0.0, 0.0, 0.0, 0.0, 0.0, 0.0, 0.0, 0.0, 0.0, 0.0, 0.0, 0.0, 0.0, 0.0, 0.0, 0.0, 0.0, 0.0, 0.0, 0.0, 0.0, 0.0, 0.0, 0.0, 0.0, 0.0, 0.0, 0.0, 0.0, 0.0, 0.0, 0.0, 0.0, 0.0, 0.0, 0.0, 0.0, 0.0, 0.0, 0.0, 0.0, 0.0, 0.0, 0.0, 0.0])
me_plane_002.update()
me_plane_001 = bpy.data.meshes.new('Plane.001')
me_plane_001.from_pydata([(2.434e-18, 1.471, 0.9721), (0.8426, 1.473, 0.8684), (0.4872, 2.994, 0.617), (0.2915, 3.806, 0.4361), (-0.0011, 1.858, 0.8818), (0.7595, 1.854, 0.8132), (0.2823, 1.471, 0.9532), (0.5779, 1.472, 0.8962), (0.3542, 2.994, 0.5883), (0.1822, 3.932, 0.4203), (0.4977, 2.002, 0.8127), (0.3297, 1.859, 0.867)], [], [(8, 2, 3, 9), (10, 5, 2, 8), (7, 1, 5, 10), (0, 6, 11, 4), (6, 7, 10, 11)])
me_plane_001.polygons.foreach_set('use_smooth', [True] * 5)
_uv = me_plane_001.uv_layers.new(name='UVMap')
_uv.uv.foreach_set('vector', [0.0, 0.0, 0.0, 0.0, 0.0, 0.0, 0.0, 0.0, 0.0, 0.0, 0.0, 0.0, 0.0, 0.0, 0.0, 0.0, 0.0, 0.0, 0.0, 0.0, 0.0, 0.0, 0.0, 0.0, 0.0, 0.0, 0.0, 0.0, 0.0, 0.0, 0.0, 0.0, 0.0, 0.0, 0.0, 0.0, 0.0, 0.0, 0.0, 0.0])
me_plane_001.update()

# ---- objects
ob_p_face = bpy.data.objects.new('P_face', me_plane_003)
ob_plane_001 = bpy.data.objects.new('Plane.001', me_plane_005)
ob_plane_002 = bpy.data.objects.new('Plane.002', me_plane_006)
ob_plane = bpy.data.objects.new('Plane', me_plane_017)
ob_roff_007 = bpy.data.objects.new('roff.007', me_plane_011)
ob_roff_006 = bpy.data.objects.new('roff.006', me_plane_010)
ob_roff_005 = bpy.data.objects.new('roff.005', me_plane_009)
ob_roff_004 = bpy.data.objects.new('roff.004', me_plane_008)
ob_roff_003 = bpy.data.objects.new('roff.003', me_plane_007)
ob_roff_002 = bpy.data.objects.new('roff.002', me_plane_004)
ob_roff_001 = bpy.data.objects.new('roff.001', me_plane_002)
ob_roff = bpy.data.objects.new('roff', me_plane_001)
ob_front = bpy.data.objects.new('front', None)
ob_side = bpy.data.objects.new('side', None)
ob_top = bpy.data.objects.new('top', None)
ob_back = bpy.data.objects.new('back', None)

# ---- transforms, parenting, visibility, modifiers, constraints
ob_p_face.location = (0.0, 0.0, 0.0)
ob_p_face.hide_select = True
_m = ob_p_face.modifiers.new('Mirror', 'MIRROR')
_m = ob_p_face.modifiers.new('Solidify', 'SOLIDIFY')
_m.thickness = 0.06
_m = ob_p_face.modifiers.new('Smooth by Angle', 'NODES')
_m.node_group = ng_smooth_by_angle
_m.use_pin_to_last = True
_m.show_group_selector = False
ob_plane_001.location = (0.0, 0.0, 0.0)
_m = ob_plane_001.modifiers.new('Mirror', 'MIRROR')
_m = ob_plane_001.modifiers.new('Smooth by Angle', 'NODES')
_m.node_group = ng_smooth_by_angle
_m.use_pin_to_last = True
_m.show_group_selector = False
ob_plane_002.location = (0.0, 0.01394, 0.0)
_m = ob_plane_002.modifiers.new('Mirror', 'MIRROR')
_m = ob_plane_002.modifiers.new('Smooth by Angle', 'NODES')
_m.node_group = ng_smooth_by_angle
_m.use_pin_to_last = True
_m.show_group_selector = False
ob_plane.location = (0.0, 0.0, 0.0)
_m = ob_plane.modifiers.new('Mirror', 'MIRROR')
_m = ob_plane.modifiers.new('Smooth by Angle.001', 'NODES')
_m.node_group = ng_smooth_by_angle
_m.use_pin_to_last = True
_m.show_group_selector = False
_m = ob_plane.modifiers.new('Smooth by Angle', 'NODES')
_m.node_group = ng_smooth_by_angle_002
_m.use_pin_to_last = True
_m.show_group_selector = False
ob_roff_007.location = (0.0, 0.0, 0.0)
_m = ob_roff_007.modifiers.new('Solidify', 'SOLIDIFY')
_m.thickness = 0.05
_m = ob_roff_007.modifiers.new('Mirror', 'MIRROR')
_m = ob_roff_007.modifiers.new('Smooth by Angle', 'NODES')
_m.node_group = ng_smooth_by_angle_003
_m.use_pin_to_last = True
_m.show_group_selector = False
ob_roff_006.location = (0.0, 0.0, 0.0)
_m = ob_roff_006.modifiers.new('Solidify', 'SOLIDIFY')
_m.thickness = 0.05
_m = ob_roff_006.modifiers.new('Mirror', 'MIRROR')
_m = ob_roff_006.modifiers.new('Smooth by Angle', 'NODES')
_m.node_group = ng_smooth_by_angle_003
_m.use_pin_to_last = True
_m.show_group_selector = False
ob_roff_005.location = (0.0, 0.0, 0.0)
_m = ob_roff_005.modifiers.new('Solidify', 'SOLIDIFY')
_m.thickness = 0.05
_m = ob_roff_005.modifiers.new('Mirror', 'MIRROR')
_m = ob_roff_005.modifiers.new('Smooth by Angle', 'NODES')
_m.node_group = ng_smooth_by_angle_003
_m.use_pin_to_last = True
_m.show_group_selector = False
ob_roff_004.location = (0.0, 0.0, 0.0)
_m = ob_roff_004.modifiers.new('Solidify', 'SOLIDIFY')
_m.thickness = 0.05
_m = ob_roff_004.modifiers.new('Mirror', 'MIRROR')
_m = ob_roff_004.modifiers.new('Smooth by Angle', 'NODES')
_m.node_group = ng_smooth_by_angle_003
_m.use_pin_to_last = True
_m.show_group_selector = False
ob_roff_003.location = (0.0, 0.0, 0.0)
_m = ob_roff_003.modifiers.new('Solidify', 'SOLIDIFY')
_m.thickness = 0.05
_m = ob_roff_003.modifiers.new('Mirror', 'MIRROR')
_m = ob_roff_003.modifiers.new('Smooth by Angle', 'NODES')
_m.node_group = ng_smooth_by_angle_003
_m.use_pin_to_last = True
_m.show_group_selector = False
ob_roff_002.location = (0.0, 0.0, 0.0)
_m = ob_roff_002.modifiers.new('Solidify', 'SOLIDIFY')
_m.thickness = 0.05
_m = ob_roff_002.modifiers.new('Mirror', 'MIRROR')
_m = ob_roff_002.modifiers.new('Smooth by Angle', 'NODES')
_m.node_group = ng_smooth_by_angle_003
_m.use_pin_to_last = True
_m.show_group_selector = False
ob_roff_001.location = (0.0, 0.0, 0.0)
_m = ob_roff_001.modifiers.new('Solidify', 'SOLIDIFY')
_m.thickness = 0.05
_m = ob_roff_001.modifiers.new('Mirror', 'MIRROR')
_m = ob_roff_001.modifiers.new('Smooth by Angle', 'NODES')
_m.node_group = ng_smooth_by_angle_003
_m.use_pin_to_last = True
_m.show_group_selector = False
ob_roff.location = (0.0, 0.0, 0.0)
_m = ob_roff.modifiers.new('Solidify', 'SOLIDIFY')
_m.thickness = 0.05
_m = ob_roff.modifiers.new('Mirror', 'MIRROR')
_m = ob_roff.modifiers.new('Smooth by Angle', 'NODES')
_m.node_group = ng_smooth_by_angle_003
_m.use_pin_to_last = True
_m.show_group_selector = False
ob_front.location = (-0.01444, -6.006, -0.009379)
ob_front.rotation_euler = (1.571, 2.22e-16, 2.22e-16)
ob_front.scale = (1.012, 1.012, 1.012)
ob_front.empty_display_type = 'IMAGE'
ob_front.empty_display_size = 5.0
ob_front.use_empty_image_alpha = True
ob_front.color = (1.0, 1.0, 1.0, 0.2)
ob_side.location = (-3.378, 0.09986, 0.005627)
ob_side.rotation_euler = (1.571, -1.034e-05, 315.7)
ob_side.scale = (2.18, 2.134, 2.134)
ob_side.empty_display_type = 'IMAGE'
ob_side.empty_display_size = 5.0
ob_side.use_empty_image_alpha = True
ob_side.color = (1.0, 1.0, 1.0, 0.2)
ob_top.location = (0.009386, -0.049, -1.69)
ob_top.rotation_euler = (0.0, -0.0, -4.712)
ob_top.scale = (2.255, 2.248, 2.248)
ob_top.empty_display_type = 'IMAGE'
ob_top.empty_display_size = 5.0
ob_top.use_empty_image_alpha = True
ob_top.color = (1.0, 1.0, 1.0, 0.2)
ob_back.location = (-0.0372, -5.508, 0.1207)
ob_back.rotation_euler = (1.571, 2.22e-16, 2.22e-16)
ob_back.scale = (1.02, 1.02, 1.02)
ob_back.empty_display_type = 'IMAGE'
ob_back.empty_display_size = 5.0
ob_back.use_empty_image_alpha = True
ob_back.color = (1.0, 1.0, 1.0, 0.2)

# ---- collection membership
scene.collection.objects.link(ob_p_face)
scene.collection.objects.link(ob_plane_001)
scene.collection.objects.link(ob_plane_002)
scene.collection.objects.link(ob_plane)
scene.collection.objects.link(ob_roff_007)
scene.collection.objects.link(ob_roff_006)
scene.collection.objects.link(ob_roff_005)
scene.collection.objects.link(ob_roff_004)
scene.collection.objects.link(ob_roff_003)
scene.collection.objects.link(ob_roff_002)
scene.collection.objects.link(ob_roff_001)
scene.collection.objects.link(ob_roff)
col_collection.objects.link(ob_front)
col_collection.objects.link(ob_side)
col_collection.objects.link(ob_top)
col_collection.objects.link(ob_back)

# ---- scene / render settings (as saved in the file)
scene.frame_start = 1; scene.frame_end = 250; scene.frame_set(47)
scene.render.engine = 'BLENDER_EEVEE_NEXT'
bpy.context.view_layer.update()

# ---- added for rendering (the .blend has no active camera and no usable light): camera, sun
cam_auto = bpy.data.cameras.new('AutoCamera')
cam_auto.lens = 50.0
cam_auto.sensor_width = 36.0
cam_auto.clip_end = 1000.0
ob_auto_camera = bpy.data.objects.new('AutoCamera', cam_auto)
scene.collection.objects.link(ob_auto_camera)
ob_auto_camera.location = (9.74435, -11.7333, 7.87125)
ob_auto_camera.rotation_euler = (1.09748, -7.21219e-08, 0.694738)
scene.camera = ob_auto_camera
light_auto_sun = bpy.data.lights.new('AutoSun', 'SUN')
light_auto_sun.energy = 3.0
light_auto_sun.angle = 0.0523599
ob_auto_sun = bpy.data.objects.new('AutoSun', light_auto_sun)
scene.collection.objects.link(ob_auto_sun)
ob_auto_sun.rotation_euler = (0.872665, 0.174533, 0.523599)
bpy.context.view_layer.update()
